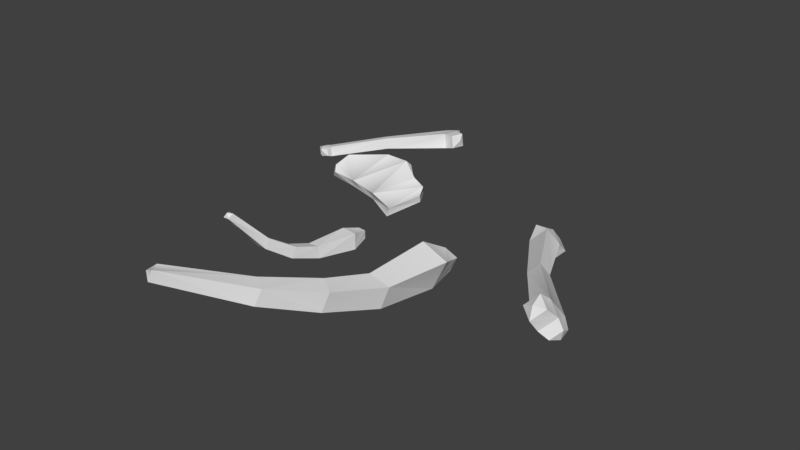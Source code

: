 # Source: Bones2.blend  (saved by Blender 2.78.0; exported with 4.5.12 LTS)
import bpy
from mathutils import Matrix  # noqa: F401  (used for matrix-valued properties, if any)

bpy.ops.wm.read_factory_settings(use_empty=True)
scene = bpy.context.scene
scene.name = 'Scene'

# ---- collections
col_collection_1 = bpy.data.collections.new('Collection 1'); scene.collection.children.link(col_collection_1)

# ---- world
world_world = bpy.data.worlds.new('World'); scene.world = world_world
world_world.color = (0.05088, 0.05088, 0.05088)
world_world.use_sun_shadow = False
world_world.sun_shadow_jitter_overblur = 0.0
world_world.cycles.sampling_method = 'MANUAL'

# ---- meshes
me_untitled_009 = bpy.data.meshes.new('Untitled.009')
me_untitled_009.from_pydata([(-1.047, 0.0471, -0.3749), (-0.8615, 0.04156, -0.5073), (-0.7337, 0.03698, -0.5476), (-0.6273, -0.009094, -0.4482), (-0.543, -0.02589, -0.417), (-0.5101, -0.0449, -0.3491), (-0.5694, -0.0713, -0.1471), (-0.7277, -0.048, -0.2214), (-1.052, 0.01996, -0.2753), (-0.8804, -0.02611, -0.2395), (-1.021, -0.0004391, -0.2349), (-0.5675, -0.02909, -0.1619), (-0.7232, -0.009319, -0.2127), (-0.5056, -0.006221, -0.3405), (-0.5385, 0.01278, -0.4084), (-0.6227, 0.02958, -0.4395), (-0.8759, 0.01257, -0.2308), (-0.7401, 0.06871, -0.5144), (-0.857, 0.08024, -0.4987), (-1.022, 0.07995, -0.3589), (-1.027, 0.05281, -0.2593), (-0.9956, 0.03241, -0.2189), (-0.4735, 0.01183, 0.5143), (-0.412, 0.01789, 0.5196), (-0.4798, 0.07349, 0.5171), (-0.4183, 0.07955, 0.5223), (-0.4409, 0.09051, 0.3242), (-0.3568, 0.09061, 0.3309), (-0.4409, 0.006207, 0.3258), (-0.3569, 0.006306, 0.3325), (-0.5801, 0.3374, 0.9329), (-0.5481, 0.3405, 0.9356), (-0.5472, 0.3561, 0.9073), (-0.5792, 0.353, 0.9046), (-0.5656, 0.36, 0.9274), (-0.5289, 0.1535, 0.7885), (-0.4987, 0.06419, 0.664), (-0.4795, 0.1559, 0.7908), (-0.4418, 0.06936, 0.6677), (-0.4827, 0.1987, 0.7649), (-0.4428, 0.1163, 0.6372), (-0.5305, 0.1925, 0.7595), (-0.4996, 0.1101, 0.6305), (-0.4131, 0.06781, 0.2411), (-0.371, 0.06786, 0.2445), (-0.3711, 0.02564, 0.2453), (-0.4132, 0.02559, 0.242), (-0.01358, -0.08848, 0.5479), (0.01653, 0.02302, 0.5226), (-0.1275, -0.05709, 0.5506), (-0.09742, 0.05441, 0.5253), (-0.1532, -0.08692, 0.1762), (-0.09748, 0.05974, 0.1415), (-0.002474, -0.1415, 0.1873), (0.05323, 0.005125, 0.1526), (-0.6198, 0.1771, 1.338), (-0.6041, 0.2353, 1.325), (-0.6344, 0.2313, 1.271), (-0.6501, 0.1732, 1.285), (-0.6513, 0.2137, 1.318), (-0.2735, 0.06305, 1.064), (-0.1075, -0.01361, 0.8294), (-0.245, 0.1498, 1.041), (-0.079, 0.08847, 0.8039), (-0.3263, 0.1581, 0.9912), (-0.1668, 0.1007, 0.7444), (-0.3473, 0.06985, 1.009), (-0.1937, -0.003525, 0.7646), (-0.1034, -0.1008, 0.01184), (-0.07548, -0.02737, -0.005549), (0.0, -0.05472, -1.49e-08), (-0.0279, -0.1282, 0.01739), (0.2297, -0.01986, -0.3272), (0.7692, 0.07877, 0.4799), (0.2921, 0.046, -0.377), (0.8317, 0.1446, 0.4301), (0.8089, 0.0968, 0.3383), (0.7464, 0.03094, 0.3881), (0.6887, 0.1077, 0.4172), (0.7512, 0.1736, 0.3674), (0.3714, 0.01683, -0.3161), (0.309, -0.04902, -0.2664), (0.2513, 0.02774, -0.2372), (0.3137, 0.0936, -0.287), (0.3105, -0.01281, -0.4157), (0.3778, -0.03759, -0.3639), (0.3248, -0.09357, -0.3216), (0.2574, -0.06878, -0.3734), (0.8433, 0.06017, 0.3645), (0.8594, 0.09398, 0.4295), (0.8152, 0.04742, 0.4647), (0.7991, 0.01361, 0.3997), (0.6818, 0.1623, 0.4647), (0.7349, 0.2183, 0.4224), (0.7503, 0.1378, 0.518), (0.8034, 0.1937, 0.4757), (0.4948, 0.1108, 0.04751), (0.5354, 0.05677, 0.02697), (0.4914, 0.0104, 0.06203), (0.4508, 0.06445, 0.08257), (0.2275, 0.07076, -0.3263), (0.3185, -0.0739, -0.3842), (0.8423, 0.03694, 0.4176), (0.742, 0.1965, 0.4885), (-1.269, -0.01597, -0.4158), (-0.7259, 0.01785, -0.9625), (-1.279, 0.0371, -0.421), (-0.7413, 0.09878, -0.9704), (-0.8537, 0.08113, -0.9336), (-0.8384, 0.0002, -0.9257), (-0.7504, 0.0212, -0.8814), (-0.7657, 0.1021, -0.8893), (-1.264, 0.03483, -0.4733), (-1.254, -0.01824, -0.4681), (-1.218, -0.007769, -0.4316), (-1.228, 0.0453, -0.4368), (-1.258, -0.003738, -0.3918), (-1.221, 0.002144, -0.4031), (-1.229, 0.0402, -0.4069), (-1.266, 0.03432, -0.3955), (-1.313, 0.02525, -0.4345), (-1.3, 0.02332, -0.479), (-1.291, -0.02178, -0.4746), (-1.304, -0.01986, -0.4301), (-0.83, 0.07265, -1.001), (-0.7621, 0.08338, -1.022), (-0.7491, 0.01458, -1.016), (-0.817, 0.003861, -0.9941), (-0.6957, 0.03878, -0.8723), (-0.7087, 0.1076, -0.879), (-0.6749, 0.03593, -0.9412), (-0.688, 0.1047, -0.948), (-1.026, 0.06962, -0.684), (-1.065, 0.05838, -0.7233), (-1.054, 0.001402, -0.7177), (-1.015, 0.01264, -0.6784), (-1.242, 0.0219, -0.3886), (-1.314, -0.003548, -0.4565), (-0.7964, 0.03634, -1.026), (-0.672, 0.07773, -0.9088)], [], [(12, 11, 14), (14, 11, 13), (14, 15, 12), (16, 12, 17), (17, 12, 15), (17, 18, 16), (18, 19, 16), (16, 19, 20), (20, 21, 16), (6, 11, 7), (7, 11, 12), (6, 5, 11), (11, 5, 13), (5, 4, 13), (13, 4, 14), (4, 3, 14), (14, 3, 15), (9, 7, 16), (16, 7, 12), (2, 17, 3), (3, 17, 15), (2, 1, 17), (17, 1, 18), (0, 19, 1), (1, 19, 18), (0, 8, 19), (19, 8, 20), (8, 10, 20), (20, 10, 21), (10, 9, 21), (21, 9, 16), (24, 25, 26), (26, 25, 27), (43, 44, 46), (46, 44, 45), (29, 27, 23), (23, 27, 25), (22, 24, 28), (28, 24, 26), (23, 38, 22), (22, 38, 36), (23, 25, 38), (38, 25, 40), (25, 24, 40), (40, 24, 42), (22, 36, 24), (24, 36, 42), (37, 31, 35), (35, 31, 30), (37, 39, 31), (31, 39, 32), (39, 41, 32), (32, 41, 33), (35, 30, 41), (41, 30, 33), (30, 31, 34), (31, 32, 34), (32, 33, 34), (33, 30, 34), (35, 41, 36), (36, 41, 42), (35, 36, 37), (37, 36, 38), (38, 40, 37), (37, 40, 39), (40, 42, 39), (39, 42, 41), (26, 27, 43), (43, 27, 44), (27, 29, 44), (44, 29, 45), (28, 26, 46), (46, 26, 43), (49, 50, 51), (51, 50, 52), (68, 69, 71), (71, 69, 70), (54, 48, 53), (53, 48, 47), (54, 52, 48), (48, 52, 50), (48, 63, 47), (47, 63, 61), (48, 50, 63), (63, 50, 65), (50, 49, 65), (65, 49, 67), (62, 56, 60), (60, 56, 55), (62, 64, 56), (56, 64, 57), (64, 66, 57), (57, 66, 58), (60, 55, 66), (66, 55, 58), (55, 56, 59), (56, 57, 59), (57, 58, 59), (58, 55, 59), (60, 66, 61), (61, 66, 67), (60, 61, 62), (62, 61, 63), (63, 65, 62), (62, 65, 64), (65, 67, 64), (64, 67, 66), (51, 52, 68), (68, 52, 69), (52, 54, 69), (69, 54, 70), (54, 53, 70), (70, 53, 71), (74, 83, 80), (72, 81, 82), (78, 77, 73), (76, 79, 75), (80, 97, 81), (81, 97, 98), (82, 81, 99), (99, 81, 98), (83, 82, 96), (96, 82, 99), (80, 83, 97), (97, 83, 96), (83, 74, 100), (74, 72, 100), (74, 80, 84), (84, 80, 85), (80, 81, 85), (85, 81, 86), (81, 72, 86), (86, 72, 87), (72, 74, 87), (87, 74, 84), (75, 89, 76), (76, 89, 88), (75, 73, 89), (89, 73, 90), (73, 77, 90), (90, 77, 91), (77, 76, 91), (91, 76, 88), (79, 78, 93), (93, 78, 92), (78, 73, 92), (92, 73, 94), (73, 75, 94), (94, 75, 95), (75, 79, 95), (95, 79, 93), (97, 96, 76), (76, 96, 79), (98, 97, 77), (77, 97, 76), (99, 98, 78), (78, 98, 77), (96, 99, 79), (79, 99, 78), (82, 100, 72), (83, 100, 82), (84, 85, 101), (85, 86, 101), (86, 87, 101), (87, 84, 101), (88, 89, 102), (89, 90, 102), (90, 91, 102), (91, 88, 102), (93, 92, 103), (92, 94, 103), (94, 95, 103), (95, 93, 103), (106, 115, 112), (108, 111, 107), (112, 133, 113), (113, 133, 134), (115, 114, 132), (132, 114, 135), (112, 115, 133), (133, 115, 132), (114, 115, 117), (117, 115, 118), (115, 106, 118), (118, 106, 119), (106, 104, 119), (119, 104, 116), (106, 112, 120), (120, 112, 121), (112, 113, 121), (121, 113, 122), (104, 106, 123), (123, 106, 120), (108, 107, 124), (124, 107, 125), (107, 105, 125), (125, 105, 126), (109, 108, 127), (127, 108, 124), (111, 110, 129), (129, 110, 128), (105, 107, 130), (130, 107, 131), (107, 111, 131), (131, 111, 129), (133, 132, 108), (108, 132, 111), (134, 133, 109), (109, 133, 108), (132, 135, 111), (111, 135, 110), (116, 117, 136), (117, 118, 136), (118, 119, 136), (119, 116, 136), (120, 121, 137), (121, 122, 137), (122, 123, 137), (123, 120, 137), (124, 125, 138), (125, 126, 138), (126, 127, 138), (127, 124, 138), (129, 128, 139), (128, 130, 139), (130, 131, 139), (131, 129, 139)])
_k = set([(0, 1), (0, 8), (1, 2), (2, 3), (3, 4), (4, 5), (5, 6), (6, 7), (7, 9), (8, 10), (9, 10), (22, 23), (22, 28), (23, 29), (28, 46), (29, 45), (45, 46), (47, 53), (47, 61), (49, 51), (49, 67), (51, 68), (53, 71), (61, 67), (68, 71), (104, 116), (104, 123), (105, 126), (105, 130), (109, 127), (109, 134), (110, 128), (110, 135), (113, 122), (113, 134), (114, 117), (114, 135), (116, 117), (122, 123), (126, 127), (128, 130)])
me_untitled_009.attributes.new('sharp_edge', 'BOOLEAN', 'EDGE').data.foreach_set('value', [ (min(e.vertices), max(e.vertices)) in _k for e in me_untitled_009.edges])
_uv = me_untitled_009.uv_layers.new(name='map1')
_uv.uv.foreach_set('vector', [0.5306, 0.1862, 0.5341, 0.165, 0.5643, 0.1738, 0.5643, 0.1738, 0.5341, 0.165, 0.5583, 0.1665, 0.5643, 0.1738, 0.5659, 0.1855, 0.5306, 0.1862, 0.5259, 0.2073, 0.5306, 0.1862, 0.5693, 0.2047, 0.5693, 0.2047, 0.5306, 0.1862, 0.5659, 0.1855, 0.5693, 0.2047, 0.562, 0.2184, 0.5259, 0.2073, 0.562, 0.2184, 0.5374, 0.2322, 0.5259, 0.2073, 0.5259, 0.2073, 0.5374, 0.2322, 0.5254, 0.2284, 0.5254, 0.2284, 0.5215, 0.2229, 0.5259, 0.2073, 0.5301, 0.1604, 0.5341, 0.165, 0.5248, 0.1851, 0.5248, 0.1851, 0.5341, 0.165, 0.5306, 0.1862, 0.5301, 0.1604, 0.561, 0.1617, 0.5341, 0.165, 0.5341, 0.165, 0.561, 0.1617, 0.5583, 0.1665, 0.561, 0.1617, 0.5691, 0.171, 0.5583, 0.1665, 0.5583, 0.1665, 0.5691, 0.171, 0.5643, 0.1738, 0.5691, 0.171, 0.5717, 0.1842, 0.5643, 0.1738, 0.5643, 0.1738, 0.5717, 0.1842, 0.5659, 0.1855, 0.52, 0.206, 0.5248, 0.1851, 0.5259, 0.2073, 0.5259, 0.2073, 0.5248, 0.1851, 0.5306, 0.1862, 0.5759, 0.2053, 0.5693, 0.2047, 0.5717, 0.1842, 0.5717, 0.1842, 0.5693, 0.2047, 0.5659, 0.1855, 0.5759, 0.2053, 0.5661, 0.2224, 0.5693, 0.2047, 0.5693, 0.2047, 0.5661, 0.2224, 0.562, 0.2184, 0.5377, 0.2385, 0.5374, 0.2322, 0.5661, 0.2224, 0.5661, 0.2224, 0.5374, 0.2322, 0.562, 0.2184, 0.5377, 0.2385, 0.5224, 0.2337, 0.5374, 0.2322, 0.5374, 0.2322, 0.5224, 0.2337, 0.5254, 0.2284, 0.5224, 0.2337, 0.517, 0.2268, 0.5254, 0.2284, 0.5254, 0.2284, 0.517, 0.2268, 0.5215, 0.2229, 0.517, 0.2268, 0.52, 0.206, 0.5215, 0.2229, 0.5215, 0.2229, 0.52, 0.206, 0.5259, 0.2073, 0.3335, 0.1088, 0.3467, 0.1083, 0.3392, 0.1431, 0.3392, 0.1431, 0.3467, 0.1083, 0.3531, 0.1473, 0.3421, 0.1581, 0.3452, 0.1651, 0.3353, 0.1601, 0.3353, 0.1601, 0.3452, 0.1651, 0.3348, 0.1674, 0.3666, 0.1516, 0.3531, 0.1473, 0.3595, 0.1093, 0.3595, 0.1093, 0.3531, 0.1473, 0.3467, 0.1083, 0.3213, 0.1137, 0.3335, 0.1088, 0.3249, 0.148, 0.3249, 0.148, 0.3335, 0.1088, 0.3392, 0.1431, 0.3088, 0.1169, 0.3075, 0.08605, 0.3213, 0.1137, 0.3213, 0.1137, 0.3075, 0.08605, 0.3189, 0.08404, 0.3595, 0.1093, 0.3467, 0.1083, 0.352, 0.07968, 0.352, 0.07968, 0.3467, 0.1083, 0.3416, 0.08334, 0.3467, 0.1083, 0.3335, 0.1088, 0.3416, 0.08334, 0.3416, 0.08334, 0.3335, 0.1088, 0.3301, 0.08451, 0.3213, 0.1137, 0.3189, 0.08404, 0.3335, 0.1088, 0.3335, 0.1088, 0.3189, 0.08404, 0.3301, 0.08451, 0.3057, 0.056, 0.309, 0.005376, 0.3154, 0.05433, 0.3154, 0.05433, 0.309, 0.005376, 0.3125, 0.00857, 0.3446, 0.05003, 0.3348, 0.05114, 0.3228, 0.002965, 0.3228, 0.002965, 0.3348, 0.05114, 0.3207, 0.007839, 0.3348, 0.05114, 0.3251, 0.05264, 0.3207, 0.007839, 0.3207, 0.007839, 0.3251, 0.05264, 0.3169, 0.01026, 0.3154, 0.05433, 0.3125, 0.00857, 0.3251, 0.05264, 0.3251, 0.05264, 0.3125, 0.00857, 0.3169, 0.01026, 0.3125, 0.00857, 0.309, 0.005376, 0.3161, 0.004411, 0.3228, 0.002965, 0.3207, 0.007839, 0.3161, 0.004411, 0.3207, 0.007839, 0.3169, 0.01026, 0.3161, 0.004411, 0.3169, 0.01026, 0.3125, 0.00857, 0.3161, 0.004411, 0.3154, 0.05433, 0.3251, 0.05264, 0.3189, 0.08404, 0.3189, 0.08404, 0.3251, 0.05264, 0.3301, 0.08451, 0.3154, 0.05433, 0.3189, 0.08404, 0.3057, 0.056, 0.3057, 0.056, 0.3189, 0.08404, 0.3075, 0.08605, 0.352, 0.07968, 0.3416, 0.08334, 0.3446, 0.05003, 0.3446, 0.05003, 0.3416, 0.08334, 0.3348, 0.05114, 0.3416, 0.08334, 0.3301, 0.08451, 0.3348, 0.05114, 0.3348, 0.05114, 0.3301, 0.08451, 0.3251, 0.05264, 0.3392, 0.1431, 0.3531, 0.1473, 0.3421, 0.1581, 0.3421, 0.1581, 0.3531, 0.1473, 0.3452, 0.1651, 0.3531, 0.1473, 0.3666, 0.1516, 0.3452, 0.1651, 0.3452, 0.1651, 0.3666, 0.1516, 0.3535, 0.1668, 0.3249, 0.148, 0.3392, 0.1431, 0.3353, 0.1601, 0.3353, 0.1601, 0.3392, 0.1431, 0.3421, 0.1581, 0.3335, 0.1088, 0.3467, 0.1083, 0.3392, 0.1431, 0.3392, 0.1431, 0.3467, 0.1083, 0.3531, 0.1473, 0.3421, 0.1581, 0.3452, 0.1651, 0.3353, 0.1601, 0.3353, 0.1601, 0.3452, 0.1651, 0.3348, 0.1674, 0.3145, 0.1586, 0.3088, 0.1169, 0.3249, 0.148, 0.3249, 0.148, 0.3088, 0.1169, 0.3213, 0.1137, 0.3666, 0.1516, 0.3531, 0.1473, 0.3595, 0.1093, 0.3595, 0.1093, 0.3531, 0.1473, 0.3467, 0.1083, 0.3088, 0.1169, 0.3075, 0.08605, 0.3213, 0.1137, 0.3213, 0.1137, 0.3075, 0.08605, 0.3189, 0.08404, 0.3595, 0.1093, 0.3467, 0.1083, 0.352, 0.07968, 0.352, 0.07968, 0.3467, 0.1083, 0.3416, 0.08334, 0.3467, 0.1083, 0.3335, 0.1088, 0.3416, 0.08334, 0.3416, 0.08334, 0.3335, 0.1088, 0.3301, 0.08451, 0.3057, 0.056, 0.309, 0.005376, 0.3154, 0.05433, 0.3154, 0.05433, 0.309, 0.005376, 0.3125, 0.00857, 0.3446, 0.05003, 0.3348, 0.05114, 0.3228, 0.002965, 0.3228, 0.002965, 0.3348, 0.05114, 0.3207, 0.007839, 0.3348, 0.05114, 0.3251, 0.05264, 0.3207, 0.007839, 0.3207, 0.007839, 0.3251, 0.05264, 0.3169, 0.01026, 0.3154, 0.05433, 0.3125, 0.00857, 0.3251, 0.05264, 0.3251, 0.05264, 0.3125, 0.00857, 0.3169, 0.01026, 0.3125, 0.00857, 0.309, 0.005376, 0.3161, 0.004411, 0.3228, 0.002965, 0.3207, 0.007839, 0.3161, 0.004411, 0.3207, 0.007839, 0.3169, 0.01026, 0.3161, 0.004411, 0.3169, 0.01026, 0.3125, 0.00857, 0.3161, 0.004411, 0.3154, 0.05433, 0.3251, 0.05264, 0.3189, 0.08404, 0.3189, 0.08404, 0.3251, 0.05264, 0.3301, 0.08451, 0.3154, 0.05433, 0.3189, 0.08404, 0.3057, 0.056, 0.3057, 0.056, 0.3189, 0.08404, 0.3075, 0.08605, 0.352, 0.07968, 0.3416, 0.08334, 0.3446, 0.05003, 0.3446, 0.05003, 0.3416, 0.08334, 0.3348, 0.05114, 0.3416, 0.08334, 0.3301, 0.08451, 0.3348, 0.05114, 0.3348, 0.05114, 0.3301, 0.08451, 0.3251, 0.05264, 0.3392, 0.1431, 0.3531, 0.1473, 0.3421, 0.1581, 0.3421, 0.1581, 0.3531, 0.1473, 0.3452, 0.1651, 0.3531, 0.1473, 0.3666, 0.1516, 0.3452, 0.1651, 0.3452, 0.1651, 0.3666, 0.1516, 0.3535, 0.1668, 0.3145, 0.1586, 0.3249, 0.148, 0.3348, 0.1674, 0.3348, 0.1674, 0.3249, 0.148, 0.3353, 0.1601, 0.4957, 0.1443, 0.495, 0.1361, 0.5063, 0.1386, 0.4868, 0.1503, 0.4735, 0.1452, 0.4837, 0.1387, 0.4719, 0.02807, 0.4583, 0.02891, 0.4651, 0.01342, 0.5009, 0.02657, 0.4871, 0.0286, 0.4919, 0.0153, 0.5063, 0.1386, 0.503, 0.08654, 0.519, 0.143, 0.519, 0.143, 0.503, 0.08654, 0.5135, 0.08616, 0.4837, 0.1387, 0.4735, 0.1452, 0.4814, 0.08816, 0.4814, 0.08816, 0.4735, 0.1452, 0.4713, 0.0894, 0.495, 0.1361, 0.4837, 0.1387, 0.4923, 0.08714, 0.4923, 0.08714, 0.4837, 0.1387, 0.4814, 0.08816, 0.5063, 0.1386, 0.495, 0.1361, 0.503, 0.08654, 0.503, 0.08654, 0.495, 0.1361, 0.4923, 0.08714, 0.495, 0.1361, 0.4957, 0.1443, 0.49, 0.1427, 0.4957, 0.1443, 0.4868, 0.1503, 0.49, 0.1427, 0.4957, 0.1443, 0.5063, 0.1386, 0.4983, 0.1495, 0.4983, 0.1495, 0.5063, 0.1386, 0.5064, 0.147, 0.5063, 0.1386, 0.519, 0.143, 0.5064, 0.147, 0.5064, 0.147, 0.519, 0.143, 0.5109, 0.1548, 0.4735, 0.1452, 0.4868, 0.1503, 0.4767, 0.1571, 0.4767, 0.1571, 0.4868, 0.1503, 0.4926, 0.1581, 0.4868, 0.1503, 0.4957, 0.1443, 0.4926, 0.1581, 0.4926, 0.1581, 0.4957, 0.1443, 0.4983, 0.1495, 0.4919, 0.0153, 0.4975, 0.01275, 0.5009, 0.02657, 0.5009, 0.02657, 0.4975, 0.01275, 0.503, 0.01943, 0.4919, 0.0153, 0.4899, 0.00274, 0.4975, 0.01275, 0.4975, 0.01275, 0.4899, 0.00274, 0.5003, 0.00508, 0.4651, 0.01342, 0.4583, 0.02891, 0.4569, 0.01366, 0.4569, 0.01366, 0.4583, 0.02891, 0.4527, 0.02347, 0.5149, 0.02377, 0.5009, 0.02657, 0.5112, 0.01498, 0.5112, 0.01498, 0.5009, 0.02657, 0.503, 0.01943, 0.4871, 0.0286, 0.4719, 0.02807, 0.4825, 0.02301, 0.4825, 0.02301, 0.4719, 0.02807, 0.4746, 0.02007, 0.4719, 0.02807, 0.4651, 0.01342, 0.4746, 0.02007, 0.4746, 0.02007, 0.4651, 0.01342, 0.4771, 0.007759, 0.4899, 0.00274, 0.4919, 0.0153, 0.4771, 0.007759, 0.4771, 0.007759, 0.4919, 0.0153, 0.4854, 0.0151, 0.4919, 0.0153, 0.4871, 0.0286, 0.4854, 0.0151, 0.4854, 0.0151, 0.4871, 0.0286, 0.4825, 0.02301, 0.503, 0.08654, 0.4923, 0.08714, 0.5009, 0.02657, 0.5009, 0.02657, 0.4923, 0.08714, 0.4871, 0.0286, 0.5135, 0.08616, 0.503, 0.08654, 0.5149, 0.02377, 0.5149, 0.02377, 0.503, 0.08654, 0.5009, 0.02657, 0.4814, 0.08816, 0.4713, 0.0894, 0.4719, 0.02807, 0.4719, 0.02807, 0.4713, 0.0894, 0.4583, 0.02891, 0.4923, 0.08714, 0.4814, 0.08816, 0.4871, 0.0286, 0.4871, 0.0286, 0.4814, 0.08816, 0.4719, 0.02807, 0.4837, 0.1387, 0.49, 0.1427, 0.4868, 0.1503, 0.495, 0.1361, 0.49, 0.1427, 0.4837, 0.1387, 0.4983, 0.1495, 0.5064, 0.147, 0.5016, 0.1541, 0.5064, 0.147, 0.5109, 0.1548, 0.5016, 0.1541, 0.5109, 0.1548, 0.4926, 0.1581, 0.5016, 0.1541, 0.4926, 0.1581, 0.4983, 0.1495, 0.5016, 0.1541, 0.503, 0.01943, 0.4975, 0.01275, 0.5043, 0.01234, 0.4975, 0.01275, 0.5003, 0.00508, 0.5043, 0.01234, 0.5003, 0.00508, 0.5112, 0.01498, 0.5043, 0.01234, 0.5112, 0.01498, 0.503, 0.01943, 0.5043, 0.01234, 0.4825, 0.02301, 0.4746, 0.02007, 0.4796, 0.01547, 0.4746, 0.02007, 0.4771, 0.007759, 0.4796, 0.01547, 0.4771, 0.007759, 0.4854, 0.0151, 0.4796, 0.01547, 0.4854, 0.0151, 0.4825, 0.02301, 0.4796, 0.01547, 0.3988, 0.1465, 0.3907, 0.1352, 0.4041, 0.1335, 0.4052, 0.03411, 0.388, 0.02939, 0.3959, 0.01678, 0.4041, 0.1335, 0.4023, 0.08438, 0.4191, 0.1354, 0.4191, 0.1354, 0.4023, 0.08438, 0.4126, 0.08449, 0.3907, 0.1352, 0.3773, 0.1384, 0.3923, 0.0847, 0.3923, 0.0847, 0.3773, 0.1384, 0.3822, 0.08509, 0.4041, 0.1335, 0.3907, 0.1352, 0.4023, 0.08438, 0.4023, 0.08438, 0.3907, 0.1352, 0.3923, 0.0847, 0.3773, 0.1384, 0.3907, 0.1352, 0.3805, 0.1471, 0.3805, 0.1471, 0.3907, 0.1352, 0.3889, 0.1423, 0.3907, 0.1352, 0.3988, 0.1465, 0.3889, 0.1423, 0.3889, 0.1423, 0.3988, 0.1465, 0.3936, 0.1496, 0.3988, 0.1465, 0.4005, 0.1591, 0.3936, 0.1496, 0.3936, 0.1496, 0.4005, 0.1591, 0.3909, 0.1569, 0.3988, 0.1465, 0.4041, 0.1335, 0.4051, 0.147, 0.4051, 0.147, 0.4041, 0.1335, 0.4085, 0.1392, 0.4041, 0.1335, 0.4191, 0.1354, 0.4085, 0.1392, 0.4085, 0.1392, 0.4191, 0.1354, 0.4165, 0.1432, 0.4005, 0.1591, 0.3988, 0.1465, 0.4131, 0.155, 0.4131, 0.155, 0.3988, 0.1465, 0.4051, 0.147, 0.4052, 0.03411, 0.3959, 0.01678, 0.4079, 0.02366, 0.4079, 0.02366, 0.3959, 0.01678, 0.4035, 0.01462, 0.3959, 0.01678, 0.3968, 0.003008, 0.4035, 0.01462, 0.4035, 0.01462, 0.3968, 0.003008, 0.4089, 0.006597, 0.4195, 0.03342, 0.4052, 0.03411, 0.4186, 0.01983, 0.4186, 0.01983, 0.4052, 0.03411, 0.4079, 0.02366, 0.388, 0.02939, 0.3731, 0.02934, 0.3829, 0.02236, 0.3829, 0.02236, 0.3731, 0.02934, 0.3739, 0.01745, 0.3968, 0.003008, 0.3959, 0.01678, 0.3849, 0.004948, 0.3849, 0.004948, 0.3959, 0.01678, 0.3888, 0.01507, 0.3959, 0.01678, 0.388, 0.02939, 0.3888, 0.01507, 0.3888, 0.01507, 0.388, 0.02939, 0.3829, 0.02236, 0.4023, 0.08438, 0.3923, 0.0847, 0.4052, 0.03411, 0.4052, 0.03411, 0.3923, 0.0847, 0.388, 0.02939, 0.4126, 0.08449, 0.4023, 0.08438, 0.4195, 0.03342, 0.4195, 0.03342, 0.4023, 0.08438, 0.4052, 0.03411, 0.3923, 0.0847, 0.3822, 0.08509, 0.388, 0.02939, 0.388, 0.02939, 0.3822, 0.08509, 0.3731, 0.02934, 0.3909, 0.1569, 0.3805, 0.1471, 0.3878, 0.1493, 0.3805, 0.1471, 0.3889, 0.1423, 0.3878, 0.1493, 0.3889, 0.1423, 0.3936, 0.1496, 0.3878, 0.1493, 0.3936, 0.1496, 0.3909, 0.1569, 0.3878, 0.1493, 0.4051, 0.147, 0.4085, 0.1392, 0.4115, 0.1474, 0.4085, 0.1392, 0.4165, 0.1432, 0.4115, 0.1474, 0.4165, 0.1432, 0.4131, 0.155, 0.4115, 0.1474, 0.4131, 0.155, 0.4051, 0.147, 0.4115, 0.1474, 0.4079, 0.02366, 0.4035, 0.01462, 0.4113, 0.01578, 0.4035, 0.01462, 0.4089, 0.006597, 0.4113, 0.01578, 0.4089, 0.006597, 0.4186, 0.01983, 0.4113, 0.01578, 0.4186, 0.01983, 0.4079, 0.02366, 0.4113, 0.01578, 0.3829, 0.02236, 0.3739, 0.01745, 0.3823, 0.01373, 0.3739, 0.01745, 0.3849, 0.004948, 0.3823, 0.01373, 0.3849, 0.004948, 0.3888, 0.01507, 0.3823, 0.01373, 0.3888, 0.01507, 0.3829, 0.02236, 0.3823, 0.01373])
_uv.active_render = True
_uv = me_untitled_009.uv_layers.new(name='uvSet')
_uv.uv.foreach_set('vector', [0.6538, 0.6755, 0.6219, 0.5823, 0.7642, 0.5578, 0.7642, 0.5578, 0.6219, 0.5823, 0.7243, 0.5395, 0.7642, 0.5578, 0.7935, 0.602, 0.6538, 0.6755, 0.6756, 0.766, 0.6538, 0.6755, 0.8459, 0.6691, 0.8459, 0.6691, 0.6538, 0.6755, 0.7935, 0.602, 0.8459, 0.6691, 0.8433, 0.7375, 0.6756, 0.766, 0.8433, 0.7375, 0.7765, 0.8433, 0.6756, 0.766, 0.6756, 0.766, 0.7765, 0.8433, 0.7205, 0.8521, 0.7205, 0.8521, 0.6933, 0.838, 0.6756, 0.766, 0.5961, 0.5718, 0.6219, 0.5823, 0.6303, 0.682, 0.6303, 0.682, 0.6219, 0.5823, 0.6538, 0.6755, 0.5961, 0.5718, 0.7261, 0.5156, 0.6219, 0.5823, 0.6219, 0.5823, 0.7261, 0.5156, 0.7243, 0.5395, 0.7261, 0.5156, 0.7745, 0.5358, 0.7243, 0.5395, 0.7243, 0.5395, 0.7745, 0.5358, 0.7642, 0.5578, 0.7745, 0.5358, 0.8112, 0.5845, 0.7642, 0.5578, 0.7642, 0.5578, 0.8112, 0.5845, 0.7935, 0.602, 0.6524, 0.7739, 0.6303, 0.682, 0.6756, 0.766, 0.6756, 0.766, 0.6303, 0.682, 0.6538, 0.6755, 0.8717, 0.6588, 0.8459, 0.6691, 0.8112, 0.5845, 0.8112, 0.5845, 0.8459, 0.6691, 0.7935, 0.602, 0.8717, 0.6588, 0.8673, 0.7436, 0.8459, 0.6691, 0.8459, 0.6691, 0.8673, 0.7436, 0.8433, 0.7375, 0.7872, 0.8675, 0.7765, 0.8433, 0.8673, 0.7436, 0.8673, 0.7436, 0.7765, 0.8433, 0.8433, 0.7375, 0.7872, 0.8675, 0.7195, 0.8781, 0.7765, 0.8433, 0.7765, 0.8433, 0.7195, 0.8781, 0.7205, 0.8521, 0.7195, 0.8781, 0.6858, 0.8644, 0.7205, 0.8521, 0.7205, 0.8521, 0.6858, 0.8644, 0.6933, 0.838, 0.6858, 0.8644, 0.6524, 0.7739, 0.6933, 0.838, 0.6933, 0.838, 0.6524, 0.7739, 0.6756, 0.766, 0.7821, 0.3313, 0.8207, 0.3366, 0.7678, 0.4433, 0.7678, 0.4433, 0.8207, 0.3366, 0.8146, 0.4599, 0.7705, 0.4951, 0.7895, 0.5113, 0.748, 0.5071, 0.748, 0.5071, 0.7895, 0.5113, 0.7672, 0.5249, 0.8571, 0.4814, 0.8146, 0.4599, 0.8579, 0.3486, 0.8579, 0.3486, 0.8146, 0.4599, 0.8207, 0.3366, 0.7441, 0.3399, 0.7821, 0.3313, 0.7197, 0.4543, 0.7197, 0.4543, 0.7821, 0.3313, 0.7678, 0.4433, 0.7063, 0.3433, 0.7128, 0.2466, 0.7441, 0.3399, 0.7441, 0.3399, 0.7128, 0.2466, 0.7484, 0.2478, 0.8579, 0.3486, 0.8207, 0.3366, 0.8512, 0.2531, 0.8512, 0.2531, 0.8207, 0.3366, 0.8175, 0.2587, 0.8207, 0.3366, 0.7821, 0.3313, 0.8175, 0.2587, 0.8175, 0.2587, 0.7821, 0.3313, 0.7824, 0.2559, 0.7441, 0.3399, 0.7484, 0.2478, 0.7821, 0.3313, 0.7821, 0.3313, 0.7484, 0.2478, 0.7824, 0.2559, 0.7234, 0.1544, 0.7649, 0.005219, 0.7536, 0.1567, 0.7536, 0.1567, 0.7649, 0.005219, 0.7715, 0.02035, 0.8443, 0.1598, 0.8143, 0.1592, 0.8046, 0.006507, 0.8046, 0.006507, 0.8143, 0.1592, 0.7972, 0.02207, 0.8143, 0.1592, 0.7843, 0.1593, 0.7972, 0.02207, 0.7972, 0.02207, 0.7843, 0.1593, 0.784, 0.02882, 0.7536, 0.1567, 0.7715, 0.02035, 0.7843, 0.1593, 0.7843, 0.1593, 0.7715, 0.02035, 0.784, 0.02882, 0.7715, 0.02035, 0.7649, 0.005219, 0.7848, 0.009965, 0.8046, 0.006507, 0.7972, 0.02207, 0.7848, 0.009965, 0.7972, 0.02207, 0.784, 0.02882, 0.7848, 0.009965, 0.784, 0.02882, 0.7715, 0.02035, 0.7848, 0.009965, 0.7536, 0.1567, 0.7843, 0.1593, 0.7484, 0.2478, 0.7484, 0.2478, 0.7843, 0.1593, 0.7824, 0.2559, 0.7536, 0.1567, 0.7484, 0.2478, 0.7234, 0.1544, 0.7234, 0.1544, 0.7484, 0.2478, 0.7128, 0.2466, 0.8512, 0.2531, 0.8175, 0.2587, 0.8443, 0.1598, 0.8443, 0.1598, 0.8175, 0.2587, 0.8143, 0.1592, 0.8175, 0.2587, 0.7824, 0.2559, 0.8143, 0.1592, 0.8143, 0.1592, 0.7824, 0.2559, 0.7843, 0.1593, 0.7678, 0.4433, 0.8146, 0.4599, 0.7705, 0.4951, 0.7705, 0.4951, 0.8146, 0.4599, 0.7895, 0.5113, 0.8146, 0.4599, 0.8571, 0.4814, 0.7895, 0.5113, 0.7895, 0.5113, 0.8571, 0.4814, 0.8142, 0.5205, 0.7197, 0.4543, 0.7678, 0.4433, 0.748, 0.5071, 0.748, 0.5071, 0.7678, 0.4433, 0.7705, 0.4951, 0.06026, 0.6162, 0.1296, 0.6342, 0.00174, 0.8331, 0.00174, 0.8331, 0.1296, 0.6342, 0.09136, 0.8553, 0.01757, 0.9431, 0.06704, 0.9501, 0.01153, 0.9908, 0.01153, 0.9908, 0.06704, 0.9501, 0.05949, 0.998, 0.1802, 0.881, 0.1992, 0.6561, 0.2765, 0.869, 0.2765, 0.869, 0.1992, 0.6561, 0.2706, 0.6505, 0.1802, 0.881, 0.09136, 0.8553, 0.1992, 0.6561, 0.1992, 0.6561, 0.09136, 0.8553, 0.1296, 0.6342, 0.1992, 0.6561, 0.1977, 0.4785, 0.2706, 0.6505, 0.2706, 0.6505, 0.1977, 0.4785, 0.2624, 0.4672, 0.1992, 0.6561, 0.1296, 0.6342, 0.1977, 0.4785, 0.1977, 0.4785, 0.1296, 0.6342, 0.1347, 0.4874, 0.1296, 0.6342, 0.06026, 0.6162, 0.1347, 0.4874, 0.1347, 0.4874, 0.06026, 0.6162, 0.06906, 0.4809, 0.1806, 0.3085, 0.1416, 0.03237, 0.2343, 0.29, 0.2343, 0.29, 0.1416, 0.03237, 0.1773, 0.0216, 0.1806, 0.3085, 0.124, 0.3032, 0.1416, 0.03237, 0.1416, 0.03237, 0.124, 0.3032, 0.1177, 0.0549, 0.124, 0.3032, 0.0672, 0.3002, 0.1177, 0.0549, 0.1177, 0.0549, 0.0672, 0.3002, 0.08808, 0.05145, 0.01108, 0.3009, 0.06654, 0.02736, 0.0672, 0.3002, 0.0672, 0.3002, 0.06654, 0.02736, 0.08808, 0.05145, 0.1773, 0.0216, 0.1416, 0.03237, 0.1521, 0.00257, 0.1416, 0.03237, 0.1177, 0.0549, 0.1047, 0.02583, 0.1177, 0.0549, 0.08808, 0.05145, 0.1047, 0.02583, 0.08808, 0.05145, 0.06654, 0.02736, 0.1047, 0.02583, 0.01108, 0.3009, 0.0672, 0.3002, 0.004201, 0.4784, 0.004201, 0.4784, 0.0672, 0.3002, 0.06906, 0.4809, 0.2343, 0.29, 0.2624, 0.4672, 0.1806, 0.3085, 0.1806, 0.3085, 0.2624, 0.4672, 0.1977, 0.4785, 0.1977, 0.4785, 0.1347, 0.4874, 0.1806, 0.3085, 0.1806, 0.3085, 0.1347, 0.4874, 0.124, 0.3032, 0.1347, 0.4874, 0.06906, 0.4809, 0.124, 0.3032, 0.124, 0.3032, 0.06906, 0.4809, 0.0672, 0.3002, 0.00174, 0.8331, 0.09136, 0.8553, 0.01757, 0.9431, 0.01757, 0.9431, 0.09136, 0.8553, 0.06704, 0.9501, 0.09136, 0.8553, 0.1802, 0.881, 0.06704, 0.9501, 0.06704, 0.9501, 0.1802, 0.881, 0.1138, 0.9653, 0.1802, 0.881, 0.2765, 0.869, 0.2171, 0.978, 0.2171, 0.978, 0.2765, 0.869, 0.2652, 0.9724, 0.4266, 0.6345, 0.4256, 0.5818, 0.4818, 0.612, 0.3854, 0.6721, 0.3195, 0.6504, 0.3613, 0.6056, 0.3578, 0.1168, 0.3015, 0.09912, 0.3459, 0.03907, 0.4946, 0.117, 0.4302, 0.1315, 0.4577, 0.06928, 0.4818, 0.612, 0.4814, 0.3772, 0.5314, 0.6583, 0.5314, 0.6583, 0.4814, 0.3772, 0.5273, 0.3804, 0.3613, 0.6056, 0.3195, 0.6504, 0.3837, 0.3777, 0.3837, 0.3777, 0.3195, 0.6504, 0.3388, 0.3809, 0.4256, 0.5818, 0.3613, 0.6056, 0.4331, 0.3764, 0.4331, 0.3764, 0.3613, 0.6056, 0.3837, 0.3777, 0.4818, 0.612, 0.4256, 0.5818, 0.4814, 0.3772, 0.4814, 0.3772, 0.4256, 0.5818, 0.4331, 0.3764, 0.4256, 0.5818, 0.4266, 0.6345, 0.3932, 0.6223, 0.4266, 0.6345, 0.3854, 0.6721, 0.3932, 0.6223, 0.4266, 0.6345, 0.4818, 0.612, 0.4382, 0.6661, 0.4382, 0.6661, 0.4818, 0.612, 0.4803, 0.6567, 0.4818, 0.612, 0.5314, 0.6583, 0.4803, 0.6567, 0.4803, 0.6567, 0.5314, 0.6583, 0.4918, 0.7039, 0.3195, 0.6504, 0.3854, 0.6721, 0.3477, 0.6993, 0.3477, 0.6993, 0.3854, 0.6721, 0.4154, 0.7122, 0.3854, 0.6721, 0.4266, 0.6345, 0.4154, 0.7122, 0.4154, 0.7122, 0.4266, 0.6345, 0.4382, 0.6661, 0.4577, 0.06928, 0.4786, 0.04947, 0.4946, 0.117, 0.4946, 0.117, 0.4786, 0.04947, 0.5035, 0.08253, 0.4577, 0.06928, 0.451, 0.006156, 0.4786, 0.04947, 0.4786, 0.04947, 0.451, 0.006156, 0.4954, 0.01523, 0.3459, 0.03907, 0.3015, 0.09912, 0.3113, 0.03224, 0.3113, 0.03224, 0.3015, 0.09912, 0.2818, 0.06883, 0.5537, 0.09465, 0.4946, 0.117, 0.5412, 0.05717, 0.5412, 0.05717, 0.4946, 0.117, 0.5035, 0.08253, 0.4302, 0.1315, 0.3578, 0.1168, 0.4083, 0.09939, 0.4083, 0.09939, 0.3578, 0.1168, 0.3703, 0.07418, 0.3578, 0.1168, 0.3459, 0.03907, 0.3703, 0.07418, 0.3703, 0.07418, 0.3459, 0.03907, 0.397, 0.01558, 0.451, 0.006156, 0.4577, 0.06928, 0.397, 0.01558, 0.397, 0.01558, 0.4577, 0.06928, 0.4285, 0.05889, 0.4577, 0.06928, 0.4302, 0.1315, 0.4285, 0.05889, 0.4285, 0.05889, 0.4302, 0.1315, 0.4083, 0.09939, 0.4814, 0.3772, 0.4331, 0.3764, 0.4946, 0.117, 0.4946, 0.117, 0.4331, 0.3764, 0.4302, 0.1315, 0.5273, 0.3804, 0.4814, 0.3772, 0.5537, 0.09465, 0.5537, 0.09465, 0.4814, 0.3772, 0.4946, 0.117, 0.3837, 0.3777, 0.3388, 0.3809, 0.3578, 0.1168, 0.3578, 0.1168, 0.3388, 0.3809, 0.3015, 0.09912, 0.4331, 0.3764, 0.3837, 0.3777, 0.4302, 0.1315, 0.4302, 0.1315, 0.3837, 0.3777, 0.3578, 0.1168, 0.3613, 0.6056, 0.3932, 0.6223, 0.3854, 0.6721, 0.4256, 0.5818, 0.3932, 0.6223, 0.3613, 0.6056, 0.4382, 0.6661, 0.4803, 0.6567, 0.4537, 0.6943, 0.4803, 0.6567, 0.4918, 0.7039, 0.4537, 0.6943, 0.4918, 0.7039, 0.4154, 0.7122, 0.4537, 0.6943, 0.4154, 0.7122, 0.4382, 0.6661, 0.4537, 0.6943, 0.5035, 0.08253, 0.4786, 0.04947, 0.5108, 0.04814, 0.4786, 0.04947, 0.4954, 0.01523, 0.5108, 0.04814, 0.4954, 0.01523, 0.5412, 0.05717, 0.5108, 0.04814, 0.5412, 0.05717, 0.5035, 0.08253, 0.5108, 0.04814, 0.4083, 0.09939, 0.3703, 0.07418, 0.3992, 0.05629, 0.3703, 0.07418, 0.397, 0.01558, 0.3992, 0.05629, 0.397, 0.01558, 0.4285, 0.05889, 0.3992, 0.05629, 0.4285, 0.05889, 0.4083, 0.09939, 0.3992, 0.05629, 0.6449, 0.5021, 0.6256, 0.4767, 0.6614, 0.4736, 0.6772, 0.1156, 0.614, 0.09502, 0.6447, 0.05359, 0.6614, 0.4736, 0.6646, 0.2876, 0.6977, 0.4864, 0.6977, 0.4864, 0.6646, 0.2876, 0.6999, 0.2891, 0.6256, 0.4767, 0.5951, 0.4891, 0.6294, 0.2878, 0.6294, 0.2878, 0.5951, 0.4891, 0.5936, 0.2896, 0.6614, 0.4736, 0.6256, 0.4767, 0.6646, 0.2876, 0.6646, 0.2876, 0.6256, 0.4767, 0.6294, 0.2878, 0.5951, 0.4891, 0.6256, 0.4767, 0.6004, 0.5074, 0.6004, 0.5074, 0.6256, 0.4767, 0.6202, 0.4943, 0.6256, 0.4767, 0.6449, 0.5021, 0.6202, 0.4943, 0.6202, 0.4943, 0.6449, 0.5021, 0.6323, 0.5121, 0.6449, 0.5021, 0.6408, 0.5357, 0.6323, 0.5121, 0.6323, 0.5121, 0.6408, 0.5357, 0.6209, 0.5296, 0.6449, 0.5021, 0.6614, 0.4736, 0.6606, 0.51, 0.6606, 0.51, 0.6614, 0.4736, 0.675, 0.4934, 0.6614, 0.4736, 0.6977, 0.4864, 0.675, 0.4934, 0.675, 0.4934, 0.6977, 0.4864, 0.695, 0.5135, 0.6408, 0.5357, 0.6449, 0.5021, 0.6669, 0.5355, 0.6669, 0.5355, 0.6449, 0.5021, 0.6606, 0.51, 0.6772, 0.1156, 0.6447, 0.05359, 0.6896, 0.07789, 0.6896, 0.07789, 0.6447, 0.05359, 0.6719, 0.04305, 0.6447, 0.05359, 0.653, 0.002481, 0.6719, 0.04305, 0.6719, 0.04305, 0.653, 0.002481, 0.6947, 0.01479, 0.7274, 0.1067, 0.6772, 0.1156, 0.7277, 0.05984, 0.7277, 0.05984, 0.6772, 0.1156, 0.6896, 0.07789, 0.614, 0.09502, 0.56, 0.07754, 0.5963, 0.06488, 0.5963, 0.06488, 0.56, 0.07754, 0.5668, 0.03585, 0.653, 0.002481, 0.6447, 0.05359, 0.6127, 0.001992, 0.6127, 0.001992, 0.6447, 0.05359, 0.6211, 0.04072, 0.6447, 0.05359, 0.614, 0.09502, 0.6211, 0.04072, 0.6211, 0.04072, 0.614, 0.09502, 0.5963, 0.06488, 0.6646, 0.2876, 0.6294, 0.2878, 0.6772, 0.1156, 0.6772, 0.1156, 0.6294, 0.2878, 0.614, 0.09502, 0.6999, 0.2891, 0.6646, 0.2876, 0.7274, 0.1067, 0.7274, 0.1067, 0.6646, 0.2876, 0.6772, 0.1156, 0.6294, 0.2878, 0.5936, 0.2896, 0.614, 0.09502, 0.614, 0.09502, 0.5936, 0.2896, 0.56, 0.07754, 0.6209, 0.5296, 0.6004, 0.5074, 0.6173, 0.5114, 0.6004, 0.5074, 0.6202, 0.4943, 0.6173, 0.5114, 0.6202, 0.4943, 0.6323, 0.5121, 0.6173, 0.5114, 0.6323, 0.5121, 0.6209, 0.5296, 0.6173, 0.5114, 0.6606, 0.51, 0.675, 0.4934, 0.6767, 0.517, 0.675, 0.4934, 0.695, 0.5135, 0.6767, 0.517, 0.695, 0.5135, 0.6669, 0.5355, 0.6767, 0.517, 0.6669, 0.5355, 0.6606, 0.51, 0.6767, 0.517, 0.6896, 0.07789, 0.6719, 0.04305, 0.7017, 0.04752, 0.6719, 0.04305, 0.6947, 0.01479, 0.7017, 0.04752, 0.6947, 0.01479, 0.7277, 0.05984, 0.7017, 0.04752, 0.7277, 0.05984, 0.6896, 0.07789, 0.7017, 0.04752, 0.5963, 0.06488, 0.5668, 0.03585, 0.5977, 0.03117, 0.5668, 0.03585, 0.6127, 0.001992, 0.5977, 0.03117, 0.6127, 0.001992, 0.6211, 0.04072, 0.5977, 0.03117, 0.6211, 0.04072, 0.5963, 0.06488, 0.5977, 0.03117])
_ca = me_untitled_009.color_attributes.new('Col', 'BYTE_COLOR', 'CORNER')
_ca.data.foreach_set('color', [0.9047, 1.0, 0.807, 1.0, 0.9047, 1.0, 0.807, 1.0, 0.9047, 1.0, 0.807, 1.0, 0.9047, 1.0, 0.807, 1.0, 0.9047, 1.0, 0.807, 1.0, 0.9047, 1.0, 0.807, 1.0, 0.9047, 1.0, 0.807, 1.0, 0.9047, 1.0, 0.807, 1.0, 0.9047, 1.0, 0.807, 1.0, 0.9047, 1.0, 0.807, 1.0, 0.9047, 1.0, 0.807, 1.0, 0.9047, 1.0, 0.807, 1.0, 0.9047, 1.0, 0.807, 1.0, 0.9047, 1.0, 0.807, 1.0, 0.9047, 1.0, 0.807, 1.0, 0.9047, 1.0, 0.807, 1.0, 0.9047, 1.0, 0.807, 1.0, 0.9047, 1.0, 0.807, 1.0, 0.9047, 1.0, 0.807, 1.0, 0.9047, 1.0, 0.807, 1.0, 0.9047, 1.0, 0.807, 1.0, 0.9047, 1.0, 0.807, 1.0, 0.9047, 1.0, 0.807, 1.0, 0.9047, 1.0, 0.807, 1.0, 0.9047, 1.0, 0.807, 1.0, 0.9047, 1.0, 0.807, 1.0, 0.9047, 1.0, 0.807, 1.0, 0.9047, 1.0, 0.807, 1.0, 0.9047, 1.0, 0.807, 1.0, 0.9047, 1.0, 0.807, 1.0, 0.9047, 1.0, 0.807, 1.0, 0.9047, 1.0, 0.807, 1.0, 0.9047, 1.0, 0.807, 1.0, 0.9047, 1.0, 0.807, 1.0, 0.9047, 1.0, 0.807, 1.0, 0.9047, 1.0, 0.807, 1.0, 0.9047, 1.0, 0.807, 1.0, 0.9047, 1.0, 0.807, 1.0, 0.9047, 1.0, 0.807, 1.0, 0.9047, 1.0, 0.807, 1.0, 0.9047, 1.0, 0.807, 1.0, 0.9047, 1.0, 0.807, 1.0, 0.9047, 1.0, 0.807, 1.0, 0.9047, 1.0, 0.807, 1.0, 0.9047, 1.0, 0.807, 1.0, 0.9047, 1.0, 0.807, 1.0, 0.9047, 1.0, 0.807, 1.0, 0.9047, 1.0, 0.807, 1.0, 0.9047, 1.0, 0.807, 1.0, 0.9047, 1.0, 0.807, 1.0, 0.9047, 1.0, 0.807, 1.0, 0.9047, 1.0, 0.807, 1.0, 0.9047, 1.0, 0.807, 1.0, 0.9047, 1.0, 0.807, 1.0, 0.9047, 1.0, 0.807, 1.0, 0.9047, 1.0, 0.807, 1.0, 0.9047, 1.0, 0.807, 1.0, 0.9047, 1.0, 0.807, 1.0, 0.9047, 1.0, 0.807, 1.0, 0.9047, 1.0, 0.807, 1.0, 0.9047, 1.0, 0.807, 1.0, 0.9047, 1.0, 0.807, 1.0, 0.9047, 1.0, 0.807, 1.0, 0.9047, 1.0, 0.807, 1.0, 0.9047, 1.0, 0.807, 1.0, 0.9047, 1.0, 0.807, 1.0, 0.9047, 1.0, 0.807, 1.0, 0.9047, 1.0, 0.807, 1.0, 0.9047, 1.0, 0.807, 1.0, 0.9047, 1.0, 0.807, 1.0, 0.9047, 1.0, 0.807, 1.0, 0.9047, 1.0, 0.807, 1.0, 0.9047, 1.0, 0.807, 1.0, 0.9047, 1.0, 0.807, 1.0, 0.9047, 1.0, 0.807, 1.0, 0.9047, 1.0, 0.807, 1.0, 0.9047, 1.0, 0.807, 1.0, 0.9047, 1.0, 0.807, 1.0, 0.9047, 1.0, 0.807, 1.0, 0.9047, 1.0, 0.807, 1.0, 0.9047, 1.0, 0.807, 1.0, 0.9047, 1.0, 0.807, 1.0, 0.9047, 1.0, 0.807, 1.0, 0.9047, 1.0, 0.807, 1.0, 0.9047, 1.0, 0.807, 1.0, 0.9047, 1.0, 0.807, 1.0, 0.9047, 1.0, 0.807, 1.0, 0.9047, 1.0, 0.807, 1.0, 0.9047, 1.0, 0.807, 1.0, 0.9047, 1.0, 0.807, 1.0, 0.9047, 1.0, 0.807, 1.0, 0.9047, 1.0, 0.807, 1.0, 0.9047, 1.0, 0.807, 1.0, 0.9047, 1.0, 0.807, 1.0, 0.9047, 1.0, 0.807, 1.0, 0.9047, 1.0, 0.807, 1.0, 0.9047, 1.0, 0.807, 1.0, 0.9047, 1.0, 0.807, 1.0, 0.9047, 1.0, 0.807, 1.0, 0.9047, 1.0, 0.807, 1.0, 0.9047, 1.0, 0.807, 1.0, 0.9047, 1.0, 0.807, 1.0, 0.9047, 1.0, 0.807, 1.0, 0.9047, 1.0, 0.807, 1.0, 0.9047, 1.0, 0.807, 1.0, 0.9047, 1.0, 0.807, 1.0, 0.9047, 1.0, 0.807, 1.0, 0.9047, 1.0, 0.807, 1.0, 0.9047, 1.0, 0.807, 1.0, 0.9047, 1.0, 0.807, 1.0, 0.9047, 1.0, 0.807, 1.0, 0.9047, 1.0, 0.807, 1.0, 0.9047, 1.0, 0.807, 1.0, 0.9047, 1.0, 0.807, 1.0, 0.9047, 1.0, 0.807, 1.0, 0.9047, 1.0, 0.807, 1.0, 0.9047, 1.0, 0.807, 1.0, 0.9047, 1.0, 0.807, 1.0, 0.9047, 1.0, 0.807, 1.0, 0.9047, 1.0, 0.807, 1.0, 0.9047, 1.0, 0.807, 1.0, 0.9047, 1.0, 0.807, 1.0, 0.9047, 1.0, 0.807, 1.0, 0.9047, 1.0, 0.807, 1.0, 0.9047, 1.0, 0.807, 1.0, 0.9047, 1.0, 0.807, 1.0, 0.9047, 1.0, 0.807, 1.0, 0.9047, 1.0, 0.807, 1.0, 0.9047, 1.0, 0.807, 1.0, 0.9047, 1.0, 0.807, 1.0, 0.9047, 1.0, 0.807, 1.0, 0.9047, 1.0, 0.807, 1.0, 0.9047, 1.0, 0.807, 1.0, 0.9047, 1.0, 0.807, 1.0, 0.9047, 1.0, 0.807, 1.0, 0.9047, 1.0, 0.807, 1.0, 0.9047, 1.0, 0.807, 1.0, 0.9047, 1.0, 0.807, 1.0, 0.9047, 1.0, 0.807, 1.0, 0.9047, 1.0, 0.807, 1.0, 0.9047, 1.0, 0.807, 1.0, 0.9047, 1.0, 0.807, 1.0, 0.9047, 1.0, 0.807, 1.0, 0.9047, 1.0, 0.807, 1.0, 0.9047, 1.0, 0.807, 1.0, 0.9047, 1.0, 0.807, 1.0, 0.9047, 1.0, 0.807, 1.0, 0.9047, 1.0, 0.807, 1.0, 0.9047, 1.0, 0.807, 1.0, 0.9047, 1.0, 0.807, 1.0, 0.9047, 1.0, 0.807, 1.0, 0.9047, 1.0, 0.807, 1.0, 0.9047, 1.0, 0.807, 1.0, 0.9047, 1.0, 0.807, 1.0, 0.9047, 1.0, 0.807, 1.0, 0.9047, 1.0, 0.807, 1.0, 0.9047, 1.0, 0.807, 1.0, 0.9047, 1.0, 0.807, 1.0, 0.9047, 1.0, 0.807, 1.0, 0.9047, 1.0, 0.807, 1.0, 0.9047, 1.0, 0.807, 1.0, 0.9047, 1.0, 0.807, 1.0, 0.9047, 1.0, 0.807, 1.0, 0.9047, 1.0, 0.807, 1.0, 0.9047, 1.0, 0.807, 1.0, 0.9047, 1.0, 0.807, 1.0, 0.9047, 1.0, 0.807, 1.0, 0.9047, 1.0, 0.807, 1.0, 0.9047, 1.0, 0.807, 1.0, 0.9047, 1.0, 0.807, 1.0, 0.9047, 1.0, 0.807, 1.0, 0.9047, 1.0, 0.807, 1.0, 0.9047, 1.0, 0.807, 1.0, 0.9047, 1.0, 0.807, 1.0, 0.9047, 1.0, 0.807, 1.0, 0.9047, 1.0, 0.807, 1.0, 0.9047, 1.0, 0.807, 1.0, 0.9047, 1.0, 0.807, 1.0, 0.9047, 1.0, 0.807, 1.0, 0.9047, 1.0, 0.807, 1.0, 0.9047, 1.0, 0.807, 1.0, 0.9047, 1.0, 0.807, 1.0, 0.9047, 1.0, 0.807, 1.0, 0.9047, 1.0, 0.807, 1.0, 0.9047, 1.0, 0.807, 1.0, 0.9047, 1.0, 0.807, 1.0, 0.9047, 1.0, 0.807, 1.0, 0.9047, 1.0, 0.807, 1.0, 0.9047, 1.0, 0.807, 1.0, 0.9047, 1.0, 0.807, 1.0, 0.9047, 1.0, 0.807, 1.0, 0.9047, 1.0, 0.807, 1.0, 0.9047, 1.0, 0.807, 1.0, 0.9047, 1.0, 0.807, 1.0, 0.9047, 1.0, 0.807, 1.0, 0.9047, 1.0, 0.807, 1.0, 0.9047, 1.0, 0.807, 1.0, 0.9047, 1.0, 0.807, 1.0, 0.9047, 1.0, 0.807, 1.0, 0.9047, 1.0, 0.807, 1.0, 0.9047, 1.0, 0.807, 1.0, 0.9047, 1.0, 0.807, 1.0, 0.9047, 1.0, 0.807, 1.0, 0.9047, 1.0, 0.807, 1.0, 0.9047, 1.0, 0.807, 1.0, 0.9047, 1.0, 0.807, 1.0, 0.9047, 1.0, 0.807, 1.0, 0.9047, 1.0, 0.807, 1.0, 0.9047, 1.0, 0.807, 1.0, 0.9047, 1.0, 0.807, 1.0, 0.9047, 1.0, 0.807, 1.0, 0.9047, 1.0, 0.807, 1.0, 0.9047, 1.0, 0.807, 1.0, 0.9047, 1.0, 0.807, 1.0, 0.9047, 1.0, 0.807, 1.0, 0.9047, 1.0, 0.807, 1.0, 0.9047, 1.0, 0.807, 1.0, 0.9047, 1.0, 0.807, 1.0, 0.9047, 1.0, 0.807, 1.0, 0.9047, 1.0, 0.807, 1.0, 0.9047, 1.0, 0.807, 1.0, 0.9047, 1.0, 0.807, 1.0, 0.9047, 1.0, 0.807, 1.0, 0.9047, 1.0, 0.807, 1.0, 0.9047, 1.0, 0.807, 1.0, 0.9047, 1.0, 0.807, 1.0, 0.9047, 1.0, 0.807, 1.0, 0.9047, 1.0, 0.807, 1.0, 0.9047, 1.0, 0.807, 1.0, 0.9047, 1.0, 0.807, 1.0, 0.9047, 1.0, 0.807, 1.0, 0.9047, 1.0, 0.807, 1.0, 0.9047, 1.0, 0.807, 1.0, 0.9047, 1.0, 0.807, 1.0, 0.9047, 1.0, 0.807, 1.0, 0.9047, 1.0, 0.807, 1.0, 0.9047, 1.0, 0.807, 1.0, 0.9047, 1.0, 0.807, 1.0, 0.9047, 1.0, 0.807, 1.0, 0.9047, 1.0, 0.807, 1.0, 0.9047, 1.0, 0.807, 1.0, 0.9047, 1.0, 0.807, 1.0, 0.9047, 1.0, 0.807, 1.0, 0.9047, 1.0, 0.807, 1.0, 0.9047, 1.0, 0.807, 1.0, 0.9047, 1.0, 0.807, 1.0, 0.9047, 1.0, 0.807, 1.0, 0.9047, 1.0, 0.807, 1.0, 0.9047, 1.0, 0.807, 1.0, 0.9047, 1.0, 0.807, 1.0, 0.9047, 1.0, 0.807, 1.0, 0.9047, 1.0, 0.807, 1.0, 0.9047, 1.0, 0.807, 1.0, 0.9047, 1.0, 0.807, 1.0, 0.9047, 1.0, 0.807, 1.0, 0.9047, 1.0, 0.807, 1.0, 0.9047, 1.0, 0.807, 1.0, 0.9047, 1.0, 0.807, 1.0, 0.9047, 1.0, 0.807, 1.0, 0.9047, 1.0, 0.807, 1.0, 0.9047, 1.0, 0.807, 1.0, 0.9047, 1.0, 0.807, 1.0, 0.9047, 1.0, 0.807, 1.0, 0.9047, 1.0, 0.807, 1.0, 0.9047, 1.0, 0.807, 1.0, 0.9047, 1.0, 0.807, 1.0, 0.9047, 1.0, 0.807, 1.0, 0.9047, 1.0, 0.807, 1.0, 0.9047, 1.0, 0.807, 1.0, 0.9047, 1.0, 0.807, 1.0, 0.9047, 1.0, 0.807, 1.0, 0.9047, 1.0, 0.807, 1.0, 0.9047, 1.0, 0.807, 1.0, 0.9047, 1.0, 0.807, 1.0, 0.9047, 1.0, 0.807, 1.0, 0.9047, 1.0, 0.807, 1.0, 0.9047, 1.0, 0.807, 1.0, 0.9047, 1.0, 0.807, 1.0, 0.9047, 1.0, 0.807, 1.0, 0.9047, 1.0, 0.807, 1.0, 0.9047, 1.0, 0.807, 1.0, 0.9047, 1.0, 0.807, 1.0, 0.9047, 1.0, 0.807, 1.0, 0.9047, 1.0, 0.807, 1.0, 0.9047, 1.0, 0.807, 1.0, 0.9047, 1.0, 0.807, 1.0, 0.9047, 1.0, 0.807, 1.0, 0.9047, 1.0, 0.807, 1.0, 0.9047, 1.0, 0.807, 1.0, 0.9047, 1.0, 0.807, 1.0, 0.9047, 1.0, 0.807, 1.0, 0.9047, 1.0, 0.807, 1.0, 0.9047, 1.0, 0.807, 1.0, 0.9047, 1.0, 0.807, 1.0, 0.9047, 1.0, 0.807, 1.0, 0.9047, 1.0, 0.807, 1.0, 0.9047, 1.0, 0.807, 1.0, 0.9047, 1.0, 0.807, 1.0, 0.9047, 1.0, 0.807, 1.0, 0.9047, 1.0, 0.807, 1.0, 0.9047, 1.0, 0.807, 1.0, 0.9047, 1.0, 0.807, 1.0, 0.9047, 1.0, 0.807, 1.0, 0.9216, 1.0, 0.8308, 1.0, 0.9047, 1.0, 0.807, 1.0, 0.9047, 1.0, 0.8148, 1.0, 0.9047, 1.0, 0.8148, 1.0, 0.9047, 1.0, 0.807, 1.0, 0.9047, 1.0, 0.807, 1.0, 0.9047, 1.0, 0.807, 1.0, 0.9047, 1.0, 0.807, 1.0, 0.9047, 1.0, 0.807, 1.0, 0.9047, 1.0, 0.807, 1.0, 0.9047, 1.0, 0.807, 1.0, 0.9047, 1.0, 0.807, 1.0, 0.9047, 1.0, 0.807, 1.0, 0.9047, 1.0, 0.807, 1.0, 0.9047, 1.0, 0.807, 1.0, 0.9047, 1.0, 0.807, 1.0, 0.9047, 1.0, 0.807, 1.0, 0.9047, 1.0, 0.807, 1.0, 0.9047, 1.0, 0.807, 1.0, 0.9047, 1.0, 0.807, 1.0, 0.9047, 1.0, 0.807, 1.0, 0.9047, 1.0, 0.807, 1.0, 0.9047, 1.0, 0.807, 1.0, 0.9047, 1.0, 0.807, 1.0, 0.9047, 1.0, 0.807, 1.0, 0.9047, 1.0, 0.807, 1.0, 0.9047, 1.0, 0.807, 1.0, 0.9047, 1.0, 0.807, 1.0, 0.9047, 1.0, 0.807, 1.0, 0.9047, 1.0, 0.807, 1.0, 0.9047, 1.0, 0.807, 1.0, 0.9047, 1.0, 0.807, 1.0, 0.9047, 1.0, 0.807, 1.0, 0.9047, 1.0, 0.807, 1.0, 0.9047, 1.0, 0.807, 1.0, 0.9047, 1.0, 0.807, 1.0, 0.9047, 1.0, 0.807, 1.0, 0.9047, 1.0, 0.807, 1.0, 0.9047, 1.0, 0.807, 1.0, 0.9047, 1.0, 0.807, 1.0, 0.9047, 1.0, 0.807, 1.0, 0.9047, 1.0, 0.807, 1.0, 0.9047, 1.0, 0.807, 1.0, 0.9047, 1.0, 0.807, 1.0, 0.9047, 1.0, 0.807, 1.0, 0.9047, 1.0, 0.807, 1.0, 0.9047, 1.0, 0.807, 1.0, 0.9047, 1.0, 0.807, 1.0, 0.9047, 1.0, 0.807, 1.0, 0.9047, 1.0, 0.807, 1.0, 0.9047, 1.0, 0.807, 1.0, 0.9047, 1.0, 0.807, 1.0, 0.9047, 1.0, 0.807, 1.0, 0.9047, 1.0, 0.807, 1.0, 0.9047, 1.0, 0.807, 1.0, 0.9047, 1.0, 0.807, 1.0, 0.9047, 1.0, 0.807, 1.0, 0.9047, 1.0, 0.807, 1.0, 0.9047, 1.0, 0.807, 1.0, 0.9047, 1.0, 0.807, 1.0, 0.9047, 1.0, 0.807, 1.0, 0.9047, 1.0, 0.807, 1.0, 0.9047, 1.0, 0.807, 1.0, 0.9047, 1.0, 0.807, 1.0, 0.9047, 1.0, 0.807, 1.0, 0.9047, 1.0, 0.807, 1.0, 0.9047, 1.0, 0.807, 1.0, 0.9047, 1.0, 0.807, 1.0, 0.9047, 1.0, 0.807, 1.0, 0.9047, 1.0, 0.807, 1.0, 0.9047, 1.0, 0.807, 1.0, 0.9047, 1.0, 0.807, 1.0, 0.9047, 1.0, 0.807, 1.0, 0.9047, 1.0, 0.807, 1.0, 0.9047, 1.0, 0.807, 1.0, 0.9047, 1.0, 0.807, 1.0, 0.9047, 1.0, 0.807, 1.0, 0.9047, 1.0, 0.807, 1.0, 0.9047, 1.0, 0.807, 1.0, 0.9047, 1.0, 0.807, 1.0, 0.9047, 1.0, 0.807, 1.0, 0.9047, 1.0, 0.807, 1.0, 0.9047, 1.0, 0.807, 1.0, 0.9047, 1.0, 0.807, 1.0, 0.9047, 1.0, 0.807, 1.0, 0.9047, 1.0, 0.807, 1.0, 0.9047, 1.0, 0.807, 1.0, 0.9047, 1.0, 0.807, 1.0, 0.9047, 1.0, 0.807, 1.0, 0.9047, 1.0, 0.807, 1.0, 0.9047, 1.0, 0.807, 1.0, 0.9047, 1.0, 0.807, 1.0, 0.9047, 1.0, 0.807, 1.0, 0.9047, 1.0, 0.807, 1.0, 0.9047, 1.0, 0.807, 1.0, 0.9047, 1.0, 0.807, 1.0, 0.9047, 1.0, 0.807, 1.0, 0.9047, 1.0, 0.807, 1.0, 0.9047, 1.0, 0.807, 1.0, 0.9047, 1.0, 0.807, 1.0, 0.9047, 1.0, 0.807, 1.0, 0.9047, 1.0, 0.807, 1.0, 0.9047, 1.0, 0.807, 1.0, 0.9047, 1.0, 0.807, 1.0, 0.9047, 1.0, 0.807, 1.0, 0.9047, 1.0, 0.807, 1.0, 0.9047, 1.0, 0.807, 1.0, 0.9047, 1.0, 0.807, 1.0, 0.9047, 1.0, 0.807, 1.0, 0.9047, 1.0, 0.807, 1.0, 0.9047, 1.0, 0.807, 1.0, 0.9047, 1.0, 0.807, 1.0, 0.9047, 1.0, 0.807, 1.0, 0.9047, 1.0, 0.807, 1.0, 0.9047, 1.0, 0.807, 1.0, 0.9047, 1.0, 0.807, 1.0, 0.9047, 1.0, 0.807, 1.0, 0.9047, 1.0, 0.807, 1.0, 0.9047, 1.0, 0.807, 1.0, 0.9047, 1.0, 0.807, 1.0, 0.9047, 1.0, 0.807, 1.0, 0.9047, 1.0, 0.807, 1.0, 0.9047, 1.0, 0.807, 1.0, 0.9047, 1.0, 0.807, 1.0, 0.9047, 1.0, 0.807, 1.0, 0.9047, 1.0, 0.807, 1.0, 0.9047, 1.0, 0.807, 1.0, 0.9047, 1.0, 0.807, 1.0, 0.9047, 1.0, 0.807, 1.0, 0.9047, 1.0, 0.807, 1.0, 0.9047, 1.0, 0.807, 1.0, 0.9047, 1.0, 0.807, 1.0, 0.9047, 1.0, 0.807, 1.0, 0.9047, 1.0, 0.807, 1.0, 0.9047, 1.0, 0.807, 1.0, 0.9047, 1.0, 0.807, 1.0, 0.9047, 1.0, 0.807, 1.0, 0.9047, 1.0, 0.807, 1.0, 0.9047, 1.0, 0.807, 1.0, 0.9047, 1.0, 0.807, 1.0, 0.9047, 1.0, 0.807, 1.0, 0.9047, 1.0, 0.807, 1.0, 0.9047, 1.0, 0.807, 1.0, 0.9047, 1.0, 0.807, 1.0, 0.9047, 1.0, 0.807, 1.0, 0.9047, 1.0, 0.807, 1.0, 0.9047, 1.0, 0.807, 1.0, 0.9047, 1.0, 0.807, 1.0, 0.9047, 1.0, 0.807, 1.0, 0.9047, 1.0, 0.807, 1.0, 0.9047, 1.0, 0.807, 1.0, 0.9047, 1.0, 0.807, 1.0, 0.9047, 1.0, 0.807, 1.0, 0.9047, 1.0, 0.807, 1.0, 0.9047, 1.0, 0.807, 1.0, 0.9047, 1.0, 0.807, 1.0, 0.9047, 1.0, 0.807, 1.0, 0.9047, 1.0, 0.807, 1.0, 0.9047, 1.0, 0.807, 1.0, 0.9047, 1.0, 0.807, 1.0, 0.9047, 1.0, 0.807, 1.0, 0.9047, 1.0, 0.807, 1.0, 0.9047, 1.0, 0.807, 1.0, 0.9047, 1.0, 0.807, 1.0, 0.9047, 1.0, 0.807, 1.0, 0.9047, 1.0, 0.807, 1.0, 0.9047, 1.0, 0.807, 1.0, 0.9047, 1.0, 0.807, 1.0, 0.9047, 1.0, 0.807, 1.0, 0.9047, 1.0, 0.807, 1.0, 0.9047, 1.0, 0.807, 1.0, 0.9047, 1.0, 0.807, 1.0, 0.9047, 1.0, 0.807, 1.0, 0.9047, 1.0, 0.807, 1.0, 0.9047, 1.0, 0.807, 1.0, 0.9047, 1.0, 0.807, 1.0, 0.9047, 1.0, 0.807, 1.0, 0.9047, 1.0, 0.807, 1.0, 0.9047, 1.0, 0.807, 1.0, 0.9047, 1.0, 0.807, 1.0, 0.9647, 1.0, 0.9047, 1.0, 0.956, 1.0, 0.8879, 1.0, 0.9734, 1.0, 0.9047, 1.0, 0.9047, 1.0, 0.807, 1.0, 0.9047, 1.0, 0.807, 1.0, 0.9047, 1.0, 0.807, 1.0, 0.9047, 1.0, 0.807, 1.0, 0.9047, 1.0, 0.807, 1.0, 0.9047, 1.0, 0.807, 1.0, 0.9047, 1.0, 0.807, 1.0, 0.9047, 1.0, 0.807, 1.0, 0.9047, 1.0, 0.807, 1.0, 0.9047, 1.0, 0.807, 1.0, 0.9047, 1.0, 0.807, 1.0, 0.9047, 1.0, 0.807, 1.0, 0.9047, 1.0, 0.807, 1.0, 0.9047, 1.0, 0.807, 1.0, 0.9047, 1.0, 0.807, 1.0, 0.9047, 1.0, 0.8148, 1.0, 0.9047, 1.0, 0.807, 1.0, 0.9047, 1.0, 0.807, 1.0, 0.9047, 1.0, 0.807, 1.0, 0.9047, 1.0, 0.807, 1.0, 0.9047, 1.0, 0.807, 1.0, 0.9047, 1.0, 0.807, 1.0, 0.9047, 1.0, 0.807, 1.0, 0.9047, 1.0, 0.807, 1.0, 0.9047, 1.0, 0.807, 1.0, 0.9047, 1.0, 0.807, 1.0, 0.9047, 1.0, 0.807, 1.0, 0.9047, 1.0, 0.807, 1.0, 0.9047, 1.0, 0.807, 1.0, 0.9047, 1.0, 0.807, 1.0, 0.9047, 1.0, 0.807, 1.0, 0.9047, 1.0, 0.807, 1.0, 0.9047, 1.0, 0.807, 1.0, 0.9047, 1.0, 0.807, 1.0, 0.9047, 1.0, 0.807, 1.0, 0.9047, 1.0, 0.807, 1.0, 0.9047, 1.0, 0.807, 1.0, 0.9047, 1.0, 0.807, 1.0, 0.9047, 1.0, 0.807, 1.0, 0.9047, 1.0, 0.807, 1.0, 0.9047, 1.0, 0.807, 1.0, 0.9047, 1.0, 0.807, 1.0, 0.9047, 1.0, 0.807, 1.0, 0.9047, 1.0, 0.807, 1.0, 0.9047, 1.0, 0.807, 1.0, 0.9047, 1.0, 0.807, 1.0, 0.9047, 1.0, 0.807, 1.0, 0.9047, 1.0, 0.807, 1.0, 0.9047, 1.0, 0.807, 1.0, 0.9047, 1.0, 0.807, 1.0, 0.9047, 1.0, 0.807, 1.0, 0.9047, 1.0, 0.807, 1.0, 0.9047, 1.0, 0.807, 1.0, 0.9047, 1.0, 0.807, 1.0, 0.9047, 1.0, 0.807, 1.0, 0.9047, 1.0, 0.807, 1.0, 0.9047, 1.0, 0.807, 1.0, 0.9047, 1.0, 0.807, 1.0, 0.9047, 1.0, 0.807, 1.0, 0.9047, 1.0, 0.807, 1.0, 0.9047, 1.0, 0.807, 1.0, 0.9047, 1.0, 0.807, 1.0, 0.9047, 1.0, 0.807, 1.0, 0.9047, 1.0, 0.807, 1.0, 0.9047, 1.0, 0.807, 1.0, 0.9047, 1.0, 0.807, 1.0, 0.9047, 1.0, 0.807, 1.0, 0.9047, 1.0, 0.807, 1.0, 0.9047, 1.0, 0.807, 1.0, 0.9047, 1.0, 0.807, 1.0, 0.9047, 1.0, 0.807, 1.0, 0.9047, 1.0, 0.807, 1.0, 0.9047, 1.0, 0.807, 1.0, 0.9047, 1.0, 0.807, 1.0, 0.9047, 1.0, 0.807, 1.0, 0.9047, 1.0, 0.807, 1.0, 0.9047, 1.0, 0.807, 1.0, 0.9047, 1.0, 0.807, 1.0, 0.9047, 1.0, 0.807, 1.0, 0.9047, 1.0, 0.807, 1.0, 0.9047, 1.0, 0.807, 1.0, 0.9301, 1.0, 0.8469, 1.0, 0.9216, 1.0, 0.8308, 1.0, 0.9473, 1.0, 0.8963, 1.0, 0.9473, 1.0, 0.8963, 1.0, 0.9216, 1.0, 0.8308, 1.0, 0.9473, 1.0, 0.8796, 1.0, 0.9047, 1.0, 0.807, 1.0, 0.9047, 1.0, 0.807, 1.0, 0.9047, 1.0, 0.807, 1.0, 0.9047, 1.0, 0.807, 1.0, 0.9047, 1.0, 0.807, 1.0, 0.9047, 1.0, 0.807, 1.0, 0.9047, 1.0, 0.807, 1.0, 0.9047, 1.0, 0.807, 1.0, 0.9047, 1.0, 0.807, 1.0, 0.9047, 1.0, 0.807, 1.0, 0.9047, 1.0, 0.807, 1.0, 0.9047, 1.0, 0.807, 1.0, 0.9047, 1.0, 0.807, 1.0, 0.9047, 1.0, 0.807, 1.0, 0.9047, 1.0, 0.807, 1.0, 0.9047, 1.0, 0.807, 1.0, 0.9047, 1.0, 0.807, 1.0, 0.9047, 1.0, 0.807, 1.0, 0.9047, 1.0, 0.807, 1.0, 0.9047, 1.0, 0.807, 1.0, 0.9047, 1.0, 0.807, 1.0, 0.9047, 1.0, 0.807, 1.0, 0.9047, 1.0, 0.807, 1.0, 0.9047, 1.0, 0.807, 1.0, 0.9047, 1.0, 0.807, 1.0, 0.9047, 1.0, 0.807, 1.0, 0.9047, 1.0, 0.807, 1.0, 0.9047, 1.0, 0.807, 1.0, 0.9047, 1.0, 0.807, 1.0, 0.9047, 1.0, 0.807, 1.0, 0.9047, 1.0, 0.807, 1.0, 0.9047, 1.0, 0.807, 1.0, 0.9047, 1.0, 0.807, 1.0, 0.9047, 1.0, 0.807, 1.0, 0.9047, 1.0, 0.807, 1.0, 0.9047, 1.0, 0.807, 1.0, 0.9047, 1.0, 0.807, 1.0, 0.9047, 1.0, 0.807, 1.0, 0.9047, 1.0, 0.807, 1.0, 0.9047, 1.0, 0.807, 1.0, 0.9047, 1.0, 0.807, 1.0, 0.9047, 1.0, 0.807, 1.0, 0.9047, 1.0, 0.807, 1.0, 0.9047, 1.0, 0.807, 1.0, 0.9047, 1.0, 0.807, 1.0, 0.9047, 1.0, 0.807, 1.0, 0.9047, 1.0, 0.807, 1.0, 0.9047, 1.0, 0.807, 1.0, 0.9047, 1.0, 0.807, 1.0, 0.9047, 1.0, 0.807, 1.0, 0.9047, 1.0, 0.807, 1.0, 0.9047, 1.0, 0.807, 1.0, 0.9047, 1.0, 0.807, 1.0, 0.9047, 1.0, 0.807, 1.0, 0.9047, 1.0, 0.807, 1.0, 0.9047, 1.0, 0.807, 1.0, 0.9047, 1.0, 0.807, 1.0, 0.9047, 1.0, 0.807, 1.0, 0.9047, 1.0, 0.807, 1.0, 0.9047, 1.0, 0.807, 1.0, 0.9047, 1.0, 0.807, 1.0, 0.9047, 1.0, 0.807, 1.0, 0.9047, 1.0, 0.807, 1.0, 0.9047, 1.0, 0.807, 1.0, 0.9047, 1.0, 0.807, 1.0, 0.9047, 1.0, 0.807, 1.0, 0.9047, 1.0, 0.807, 1.0, 0.9047, 1.0, 0.807, 1.0, 0.9047, 1.0, 0.807, 1.0, 0.9047, 1.0, 0.807, 1.0, 0.9047, 1.0, 0.807, 1.0, 0.9047, 1.0, 0.807, 1.0, 0.9047, 1.0, 0.807, 1.0, 0.9047, 1.0, 0.807, 1.0, 0.9047, 1.0, 0.807, 1.0, 0.9047, 1.0, 0.807, 1.0, 0.9131, 1.0, 0.8148, 1.0, 0.9131, 1.0, 0.8148, 1.0, 0.9911, 1.0, 0.9911, 1.0, 1.0, 1.0, 1.0, 1.0, 1.0, 1.0, 1.0, 1.0, 0.9047, 1.0, 0.807, 1.0, 0.9047, 1.0, 0.807, 1.0, 0.9047, 1.0, 0.807, 1.0, 0.9047, 1.0, 0.807, 1.0, 0.9047, 1.0, 0.807, 1.0, 0.9047, 1.0, 0.807, 1.0, 0.9047, 1.0, 0.8148, 1.0, 0.9047, 1.0, 0.807, 1.0, 0.9131, 1.0, 0.8148, 1.0, 0.9047, 1.0, 0.807, 1.0, 0.9131, 1.0, 0.8148, 1.0, 0.9131, 1.0, 0.8148, 1.0, 0.9047, 1.0, 0.807, 1.0, 0.9047, 1.0, 0.807, 1.0, 0.9047, 1.0, 0.807, 1.0, 0.9047, 1.0, 0.807, 1.0, 0.9047, 1.0, 0.807, 1.0, 0.9047, 1.0, 0.807, 1.0, 0.9047, 1.0, 0.807, 1.0, 0.9047, 1.0, 0.807, 1.0, 0.9047, 1.0, 0.807, 1.0, 0.9047, 1.0, 0.807, 1.0, 0.9047, 1.0, 0.807, 1.0, 0.9047, 1.0, 0.807, 1.0, 0.9047, 1.0, 0.807, 1.0, 0.9047, 1.0, 0.807, 1.0, 0.9047, 1.0, 0.807, 1.0])
me_untitled_009.use_remesh_preserve_volume = False
me_untitled_009.use_remesh_preserve_attributes = False
me_untitled_009.use_mirror_vertex_groups = False
me_untitled_009.update()
me_untitled_009.normals_split_custom_set([tuple(v) for v in zip(*[iter([0.5161, 0.8401, 0.167, 0.04574, 0.9852, -0.1653, -0.001429, 0.7623, 0.6472, 0.3658, 0.7094, 0.6024, 0.267, 0.953, -0.1434, -0.03468, 0.9971, 0.06708, -0.2509, 0.7948, 0.5526, 0.5358, 0.7623, 0.3631, 0.3834, 0.9089, -0.1639, 0.5671, 0.8156, 0.1153, -0.08159, 0.9791, -0.1865, -0.03565, 0.8432, 0.5364, 0.1908, 0.8105, 0.5537, 0.2805, 0.9348, -0.218, -0.05514, 0.7695, 0.6362, -0.2158, 0.9298, 0.2983, 0.1678, 0.6962, 0.698, 0.2747, 0.9351, -0.2238, -0.1703, 0.801, 0.5739, 0.4676, 0.7717, 0.431, 0.1123, 0.9658, -0.2335, -0.2076, 0.9781, -0.01567, 0.1866, 0.7878, 0.587, 0.5253, 0.8168, 0.2384, 0.3962, 0.7462, 0.5349, 0.2903, 0.9082, 0.3016, -0.3034, 0.9246, 0.2304, -0.3331, 0.3502, 0.8755, -0.6498, 0.2059, 0.7317, -0.3532, 0.3218, 0.8785, -0.3209, -0.161, 0.9333, -0.6239, -0.1292, 0.7707, -0.1632, -0.589, 0.7915, 0.9653, 0.03071, 0.2592, 0.9048, 0.03736, 0.4242, 0.9087, -0.2785, 0.311, 0.982, -0.1853, -0.03544, 0.8834, -0.1651, 0.4385, 0.8241, -0.293, 0.4848, 0.9066, 0.1342, -0.4001, 0.9101, -0.001211, -0.4143, 0.8177, -0.2164, -0.5335, 0.7666, -0.03278, -0.6412, 0.9017, 0.01881, -0.432, 0.7186, -0.4987, -0.4846, 0.3453, 0.1659, -0.9237, 0.4143, 0.156, -0.8967, -0.1318, 0.02528, -0.991, -0.1485, 0.2312, -0.9615, 0.4082, 0.182, -0.8945, 0.2812, -0.3237, -0.9034, -0.1441, -0.1887, 0.9714, -0.1535, -0.1975, 0.9682, -0.01828, -0.6382, 0.7697, 0.33, -0.3283, 0.8851, -0.151, -0.1926, 0.9696, -0.5617, -0.2915, 0.7743, 0.6992, 0.5771, -0.422, 0.8843, 0.3698, -0.2851, 0.6342, 0.618, -0.4645, 0.5561, 0.1647, -0.8147, 0.8053, 0.01294, -0.5927, 0.1039, 0.2215, -0.9696, -0.1907, 0.7182, -0.6692, -0.1269, 0.7061, -0.6967, -0.1626, 0.4074, -0.8987, -0.4365, 0.1452, -0.8879, -0.1024, 0.296, -0.9497, 0.3853, 0.07024, -0.9201, -0.34, 0.5905, -0.7319, -0.175, 0.5128, -0.8405, -0.4915, 0.6367, -0.5942, -0.6782, 0.2473, -0.692, -0.3234, 0.2204, -0.9202, -0.6651, -0.2776, -0.6932, -0.7249, 0.6801, 0.1097, -0.8063, 0.5912, 0.01953, -0.9644, 0.2644, 0.001375, -0.8596, 0.3432, 0.3786, -0.7835, 0.6201, 0.03935, -0.784, 0.5723, -0.2406, -0.6548, 0.28, 0.702, -0.6108, 0.3858, 0.6914, -0.8405, -0.08131, 0.5358, -0.6042, -0.09374, 0.7913, -0.5603, 0.2254, 0.797, -0.7716, 0.25, 0.5849, 0.06852, -0.5516, 0.8313, -0.0563, -0.4095, 0.9106, -0.1003, -0.4906, 0.8656, 0.1552, -0.2701, 0.9502, 0.04926, -0.221, 0.974, -0.4147, -0.3158, 0.8534, -0.07284, 0.9966, 0.03825, -0.1272, 0.9912, 0.03773, -0.1118, 0.9873, 0.113, 0.003971, 0.9948, 0.1021, -0.0006784, 0.9998, 0.01879, -0.08312, 0.9934, 0.07888, 0.1576, -0.2123, -0.9644, -0.1167, -0.08348, -0.9897, 0.09427, 0.2543, -0.9625, 0.2817, 0.1619, -0.9458, -0.01471, -0.2025, -0.9792, 0.05207, 0.1785, -0.9826, 0.9306, 0.005364, 0.3659, 0.9387, -0.04606, 0.3416, 0.9711, 0.009123, 0.2384, 0.9536, 0.1159, 0.2778, 0.9204, 0.07167, 0.3844, 0.9567, 0.05509, 0.2858, -0.9771, -0.07865, -0.1976, -0.9737, -0.1282, -0.1884, -0.9848, -0.09236, -0.1469, -0.9838, 0.003103, -0.1792, -0.9711, -0.009918, -0.2386, -0.98, -0.0505, -0.1925, 0.03347, -0.9278, 0.3716, 0.06826, -0.9526, 0.2963, 0.081, -0.9271, 0.3658, 0.0613, -0.9267, 0.3708, 0.04345, -0.9526, 0.301, 0.08267, -0.9478, 0.3078, 0.9736, 0.1333, 0.1854, 0.9787, 0.06828, 0.1934, 0.9884, 0.09237, 0.1209, 0.9774, 0.1617, 0.1359, 0.9697, 0.1348, 0.2036, 0.9819, 0.1029, 0.159, -0.09858, 0.9493, -0.2987, -0.03173, 0.9552, -0.2943, -0.06696, 0.9368, -0.3434, -0.08692, 0.9385, -0.3342, -0.06214, 0.9589, -0.277, -0.04851, 0.9472, -0.317, -0.9907, -0.06347, -0.1203, -0.9807, -0.09638, -0.1699, -0.9872, -0.123, -0.1013, -0.9896, -0.1104, -0.09254, -0.9825, -0.09184, -0.162, -0.9809, -0.1246, -0.1491, -0.01229, -0.6056, 0.7957, 0.06882, -0.803, 0.5919, 0.01985, -0.613, 0.7899, -0.009124, -0.5971, 0.8021, -0.0005668, -0.8109, 0.5852, 0.06592, -0.824, 0.5627, 0.9576, 0.2117, 0.1955, 0.9533, 0.1992, 0.227, 0.9998, 0.01848, -0.005514, 0.9306, 0.3551, -0.08892, 0.9489, 0.2593, 0.1801, 0.9672, 0.08226, 0.2404, -0.02538, 0.6753, -0.7371, 0.01673, 0.6823, -0.7309, 0.03623, 0.5311, -0.8465, -0.07963, 0.5409, -0.8373, -0.005592, 0.6887, -0.7251, 0.2128, 0.5923, -0.7771, -0.9818, -0.1295, -0.1391, -0.863, -0.3389, -0.3747, -0.9804, -0.1507, -0.1272, -0.9804, -0.162, -0.1121, -0.9182, -0.02672, -0.3951, -0.9043, -0.3985, -0.1534, 0.1992, 0.3218, 0.9256, -0.38, 0.2737, 0.8835, -0.1111, 0.3026, 0.9466, 0.3957, 0.8691, 0.2967, 0.4922, 0.6733, 0.5517, 0.5885, 0.7004, 0.404, -0.2449, 0.9464, -0.2108, 0.09895, 0.9898, -0.1026, -0.07306, 0.9641, -0.2555, -0.7129, 0.4931, 0.4986, -0.5736, 0.7924, 0.2075, -0.7726, 0.5663, 0.2872, -0.98, -0.1231, -0.1564, -0.9773, -0.166, -0.1318, -0.9872, -0.1176, -0.108, -0.9856, -0.09441, -0.1403, -0.9745, -0.1474, -0.1689, -0.9799, -0.1426, -0.1398, 0.02188, -0.8255, 0.564, 0.01343, -0.7884, 0.615, -0.005554, -0.8123, 0.5832, 0.03433, -0.8224, 0.5679, 0.07016, -0.8013, 0.5942, -0.008014, -0.8078, 0.5894, 0.9586, 0.1816, 0.2194, 0.966, 0.1364, 0.2198, 0.9742, 0.1368, 0.1796, 0.9694, 0.1807, 0.1662, 0.9585, 0.1952, 0.2079, 0.9696, 0.1605, 0.1845, -0.05093, 0.8434, -0.5348, -0.02329, 0.8455, -0.5335, -0.02364, 0.8229, -0.5676, -0.05781, 0.8245, -0.5628, -0.04896, 0.8458, -0.5312, -0.02867, 0.8271, -0.5614, 0.06666, 0.9639, -0.2576, -0.0392, 0.9496, -0.3111, 0.08696, 0.9944, -0.06054, 0.2178, 0.9576, -0.1884, -0.001885, 0.9431, -0.3324, -0.09192, 0.9921, -0.08588, 0.9789, -0.07958, -0.1882, 0.984, 0.08463, -0.1569, 0.9977, -0.05583, 0.03795, 0.9782, -0.1924, -0.07864, 0.9721, 0.05161, -0.2288, 0.9991, -0.01662, 0.03845, -0.9487, 0.01447, -0.3159, -0.9363, -0.0365, -0.3494, -0.9979, -0.04515, -0.04631, -0.9785, 0.1752, -0.1087, -0.9334, -0.01889, -0.3584, -0.9924, -0.04712, -0.114, -0.9471, 0.3193, 0.03165, -0.9705, 0.2399, 0.02374, -0.9571, 0.2741, 0.09436, -0.925, 0.3767, 0.05008, -0.9361, 0.3502, -0.03184, -0.9551, 0.292, 0.05001, 0.1178, 0.01872, -0.9929, -0.01791, -0.4215, -0.9066, -0.1049, -0.0519, -0.9931, 0.04623, -0.03693, -0.9982, 0.1293, -0.3686, -0.9205, -0.2193, -0.2292, -0.9484, 0.9068, -0.402, 0.1271, 0.9374, -0.3323, 0.1048, 0.9397, -0.3049, 0.1546, 0.9642, -0.2377, 0.1175, 0.9658, -0.2506, 0.06676, 0.9669, -0.2498, 0.0526, 0.3312, 0.9411, 0.06788, 0.3857, 0.9211, 0.05357, 0.3418, 0.9396, -0.01621, 0.2643, 0.9644, 0.008986, 0.2715, 0.9578, 0.09391, 0.294, 0.9558, -0.01003, 0.9191, -0.1681, 0.3563, 0.933, -0.1817, 0.3106, 0.9246, -0.1563, 0.3473, 0.9185, -0.1594, 0.3619, 0.9247, -0.2025, 0.3223, 0.9241, -0.1677, 0.3435, 0.2558, 0.9574, -0.1338, 0.284, 0.953, -0.1053, 0.2606, 0.9488, -0.1786, 0.1927, 0.9674, -0.1645, 0.2191, 0.9709, -0.0963, 0.2507, 0.9578, -0.1409, -0.9404, 0.1528, -0.3037, -0.9339, 0.2092, -0.29, -0.9204, 0.1636, -0.3552, -0.9283, 0.1491, -0.3405, -0.9412, 0.188, -0.2808, -0.9385, 0.1878, -0.2898, 0.6083, 0.01194, 0.7936, 0.8097, -0.04332, 0.5852, 0.6259, 0.03636, 0.779, 0.6018, 0.01955, 0.7984, 0.7928, -0.1099, 0.5995, 0.8267, -0.06168, 0.5592, 0.1424, 0.9843, -0.1043, 0.1544, 0.9854, -0.07233, 0.3267, 0.8966, -0.299, -0.01734, 0.9268, -0.3752, 0.09392, 0.9885, -0.1188, 0.2696, 0.9613, -0.05775, -0.6832, -0.004394, -0.7302, -0.675, 0.03744, -0.7369, -0.5331, -0.03113, -0.8455, -0.5817, -0.1284, -0.8032, -0.6883, 0.02141, -0.7251, -0.5257, 0.1677, -0.834, -0.2246, -0.961, 0.1612, -0.0007574, -0.9961, -0.08809, -0.2036, -0.9636, 0.1732, -0.1922, -0.9632, 0.1881, -0.3135, -0.9435, -0.107, 0.05338, -0.989, 0.1382, -0.1806, 0.5588, 0.8094, -0.3374, 0.01322, 0.9413, -0.2683, 0.2815, 0.9213, -0.6615, 0.7396, 0.124, -0.4303, 0.8325, 0.349, -0.4309, 0.8846, 0.1784, -0.9831, 0.04694, -0.1769, -0.8993, 0.4002, -0.1764, -0.9431, 0.1933, -0.2707, -0.6794, -0.3202, 0.6602, -0.9284, -0.1775, 0.3265, -0.7805, -0.4098, 0.4721, -0.2309, -0.9623, 0.1437, -0.1884, -0.9675, 0.1687, -0.2183, -0.9608, 0.1708, -0.2327, -0.9607, 0.1512, -0.207, -0.9695, 0.1314, -0.1986, -0.9734, 0.1143, 0.813, -0.1011, 0.5734, 0.7927, -0.09459, 0.6022, 0.7923, -0.1154, 0.5991, 0.8146, -0.0878, 0.5733, 0.8073, -0.06935, 0.5861, 0.7876, -0.1142, 0.6055, 0.1723, 0.9818, -0.08028, 0.2172, 0.9729, -0.07982, 0.2174, 0.9686, -0.1206, 0.1738, 0.9756, -0.1342, 0.1589, 0.983, -0.09191, 0.1939, 0.9742, -0.1158, -0.8382, 0.0899, -0.5379, -0.8384, 0.06663, -0.5409, -0.8114, 0.09758, -0.5762, -0.8244, 0.06905, -0.5617, -0.8302, 0.04525, -0.5556, -0.8167, 0.09635, -0.569, -0.894, 0.3205, -0.313, -0.921, 0.2023, -0.333, -0.9516, 0.306, -0.02681, -0.8614, 0.4904, -0.1319, -0.9033, 0.2271, -0.364, -0.9662, 0.2356, -0.1047, 0.401, 0.7908, -0.4624, 0.2578, 0.8562, -0.4478, 0.398, 0.8818, -0.2531, 0.5127, 0.7831, -0.3519, 0.2833, 0.8166, -0.503, 0.3033, 0.9185, -0.2537, 0.8802, -0.4118, -0.2359, 0.9246, -0.3363, -0.1788, 0.9043, -0.4249, 0.04018, 0.8292, -0.5544, -0.07116, 0.9073, -0.3623, -0.2136, 0.9307, -0.3646, 0.03111, 0.6169, 0.6513, -0.442, 0.6071, 0.614, -0.5044, 0.4926, 0.7356, -0.4651, -0.5891, -0.6397, 0.4936, -0.7298, -0.509, 0.4565, -0.5983, -0.6464, 0.4735, -0.4389, -0.7554, 0.4866, -0.6558, -0.5287, 0.5389, -0.6462, -0.6236, 0.44, 0.5677, 0.7189, -0.4012, 0.7031, 0.5139, -0.4915, 0.5826, 0.611, -0.536, 0.5588, -0.8236, -0.09739, 0.6117, -0.7554, -0.2349, 0.7544, -0.6267, -0.1953, 0.7127, -0.6987, -0.06202, 0.605, -0.7634, -0.2262, 0.624, -0.7519, -0.2127, -0.6076, -0.6424, 0.4671, -0.6164, -0.5176, 0.5935, -0.6231, -0.6417, 0.4471, -0.6129, -0.6485, 0.4515, -0.5297, -0.5899, 0.6094, -0.619, -0.6373, 0.459, -0.5825, 0.7525, 0.3075, -0.5733, 0.7715, 0.2757, -0.5897, 0.7621, 0.2671, -0.5925, 0.7587, 0.2707, -0.5757, 0.7655, 0.2874, -0.5872, 0.7652, 0.2642, 0.6794, 0.6902, -0.2492, 0.6827, 0.6225, -0.3826, 0.6437, 0.6446, -0.4125, 0.6398, 0.663, -0.3887, 0.676, 0.6417, -0.3623, 0.6634, 0.6349, -0.396, -0.04517, 0.8741, -0.4836, -0.05138, 0.9004, -0.4321, 0.009514, 0.8777, -0.4791, -0.6474, -0.03018, -0.7615, -0.6172, 0.01167, -0.7867, -0.6107, -0.04403, -0.7906, 0.659, 0.5351, -0.5286, 0.51, 0.5723, -0.6422, 0.6085, 0.6144, -0.5022, 0.6645, 0.5696, -0.4838, 0.5616, 0.4898, -0.6669, 0.5756, 0.6013, -0.5542, 0.7544, -0.4858, 0.4415, 0.8811, -0.2892, 0.3742, 0.759, -0.3232, 0.5652, 0.7389, -0.3772, 0.5583, 0.8417, -0.4121, 0.3489, 0.811, -0.2835, 0.5117, -0.6467, -0.7231, 0.2426, -0.5587, -0.7208, 0.4102, -0.6116, -0.6531, 0.4465, -0.6363, -0.6678, 0.3862, -0.5655, -0.7229, 0.397, -0.5353, -0.6933, 0.4825, -0.7187, 0.2103, -0.6628, -0.746, 0.1596, -0.6465, -0.7403, 0.2766, -0.6128, -0.6918, 0.275, -0.6677, -0.7231, 0.1623, -0.6714, -0.7783, 0.1589, -0.6075, 0.8166, 0.3808, -0.4337, 0.756, 0.455, -0.4705, 0.8275, 0.4658, -0.3135, 0.8556, 0.3969, -0.3324, 0.7732, 0.4171, -0.4776, 0.7697, 0.4642, -0.4383, 0.4124, 0.1841, 0.8922, 0.4953, 0.2444, 0.8337, 0.4041, 0.2753, 0.8723, 0.3945, 0.2161, 0.8931, 0.4943, 0.2032, 0.8452, 0.4323, 0.3145, 0.8451, -0.3725, -0.8134, 0.4468, -0.3228, -0.7243, 0.6092, -0.4461, -0.7591, 0.4741, -0.4066, -0.8078, 0.4268, -0.2647, -0.7693, 0.5815, -0.4125, -0.728, 0.5476, 0.1152, -0.6, -0.7916, -0.05636, -0.6794, -0.7316, -0.06505, -0.5329, -0.8437, 0.01281, -0.5259, -0.8504, 0.02165, -0.6806, -0.7324, -0.04147, -0.6132, -0.7889, -0.8321, 0.4066, -0.3773, -0.6648, 0.5152, -0.5409, -0.7658, 0.3024, -0.5675, -0.8084, 0.2838, -0.5157, -0.7438, 0.5232, -0.4159, -0.7391, 0.3541, -0.573, -0.5043, -0.5031, 0.7019, -0.6696, -0.5146, 0.5355, -0.5959, -0.6124, 0.5195, -0.5699, -0.592, 0.5698, -0.6449, -0.504, 0.5745, -0.6633, -0.5701, 0.4848, 0.7588, -0.1458, 0.6347, 0.6823, -0.2, 0.7032, 0.7608, -0.2327, 0.6058, 0.7765, -0.1702, 0.6067, 0.6977, -0.1529, 0.6999, 0.7005, -0.2762, 0.658, 0.5211, 0.733, -0.4373, 0.6788, 0.6715, -0.297, 0.5771, 0.6596, -0.4815, 0.5191, 0.7081, -0.4786, 0.6146, 0.7448, -0.2599, 0.6286, 0.6839, -0.3702, 0.5582, 0.6325, -0.537, 0.5553, 0.6204, -0.5538, 0.459, 0.6139, -0.6422, 0.4418, 0.6733, -0.5928, 0.5534, 0.6244, -0.5512, 0.4749, 0.5546, -0.6833, 0.5258, -0.7697, -0.3622, 0.5131, -0.787, -0.3426, 0.4498, -0.7589, -0.4708, 0.573, -0.6847, -0.4504, 0.539, -0.7713, -0.3384, 0.4194, -0.8287, -0.3707, -0.5796, -0.6362, 0.5092, -0.589, -0.6328, 0.5026, -0.686, -0.652, 0.3231, -0.5881, -0.7395, 0.3276, -0.5885, -0.6334, 0.5025, -0.6833, -0.6028, 0.4119, -0.5705, 0.7598, 0.3117, -0.5562, 0.7746, 0.301, -0.6674, 0.7198, 0.191, -0.6741, 0.6562, 0.3391, -0.5573, 0.7692, 0.3128, -0.5229, 0.8438, 0.1206, -0.972, -0.02884, 0.2332, -0.9601, -0.04855, 0.2752, -0.965, -0.01526, 0.2616, -0.4499, 0.7485, 0.4873, -0.3917, 0.7704, 0.5031, -0.4226, 0.774, 0.4716, 0.5415, -0.3736, -0.7532, 0.4263, -0.362, -0.829, 0.4891, -0.327, -0.8086, 0.5181, -0.807, -0.2833, 0.5838, -0.7261, -0.3633, 0.5878, -0.7568, -0.2859, -0.172, -0.9225, -0.3455, -0.04599, -0.9608, -0.2734, -0.1342, -0.9552, -0.2639, -0.1205, -0.4341, -0.8928, -0.1869, -0.5359, -0.8234, -0.2136, -0.4621, -0.8607, 0.9656, -0.2511, -0.06766, 0.9402, -0.3181, -0.1219, 0.9606, -0.2517, -0.1178, 0.7443, -0.3864, 0.5447, 0.8288, -0.3209, 0.4584, 0.7821, -0.3212, 0.534, 0.3253, -0.8984, 0.2949, 0.3648, -0.8263, 0.4292, 0.2988, -0.8702, 0.3918, 0.6154, -0.7134, -0.335, 0.5475, -0.7834, -0.2943, 0.5321, -0.7755, -0.3398, -0.599, 0.72, 0.3505, -0.5009, 0.8073, 0.3121, -0.5659, 0.7709, 0.2922, -0.4414, 0.3325, 0.8335, -0.5313, 0.3845, 0.7549, -0.5191, 0.3159, 0.7942, 0.2265, 0.5204, 0.8234, 0.1192, 0.439, 0.8905, 0.2088, 0.4439, 0.8714, 0.02208, 0.9613, 0.2747, 0.1153, 0.9222, 0.3691, 0.1252, 0.9482, 0.2921, -0.1429, 0.9831, -0.1145, -0.3071, 0.9414, -0.1393, -0.05411, 0.9937, 0.09768, -0.0888, 0.9945, -0.05469, -0.2979, 0.9313, -0.2099, -0.2702, 0.9611, -0.05797, -0.6518, -0.4134, -0.6358, -0.7736, -0.2073, -0.5988, -0.799, 0.3353, -0.4991, -0.3776, 0.06536, -0.9237, -0.769, -0.219, -0.6005, -0.7577, -0.2043, -0.6198, 0.8139, 0.1013, 0.5721, 0.6055, 0.4423, 0.6616, 0.7445, 0.2029, 0.636, 0.7455, 0.2002, 0.6357, 0.8247, 0.3757, 0.4228, 0.7452, 0.2033, 0.6351, -0.01042, 0.9797, -0.2001, -0.2067, 0.9564, -0.2063, -0.2222, 0.9738, -0.04896, -0.1946, 0.9797, -0.04812, -0.1282, 0.9749, -0.1819, -0.2136, 0.974, -0.07603, 0.925, 0.1701, 0.3398, 0.9902, 0.06941, 0.1209, 0.9835, 0.1796, -0.02166, 0.9642, 0.2646, 0.01822, 0.9742, 0.1291, 0.1849, 0.9903, 0.1384, 0.01383, -0.1964, 0.9463, 0.2567, -0.06062, 0.9831, 0.1726, -0.1477, 0.9839, 0.1009, -0.1803, 0.9701, 0.1624, -0.08031, 0.9762, 0.2016, -0.0667, 0.9942, 0.08458, -0.8689, -0.1652, 0.4667, -0.8495, -0.0536, 0.5248, -0.9091, -0.1636, 0.3832, -0.8732, -0.2089, 0.4403, -0.83, -0.1221, 0.5443, -0.8978, -0.1293, 0.421, -0.2793, 0.9451, -0.1696, -0.3672, 0.9254, 0.09411, -0.2145, 0.9714, -0.102, -0.227, 0.9583, -0.1738, -0.4752, 0.8798, -0.006455, -0.2619, 0.9631, -0.06141, -0.02272, -0.1887, -0.9818, -0.3067, 0.2058, -0.9293, 0.2415, -0.06947, -0.9679, 0.2119, -0.1194, -0.97, -0.3544, -0.2114, -0.9109, 0.2635, -0.03089, -0.9642, -0.3593, 0.1189, 0.9256, -0.394, -0.02393, 0.9188, -0.2609, 0.05043, 0.964, -0.3348, 0.1393, 0.9319, -0.4178, 0.0007849, 0.9085, -0.3549, -0.0533, 0.9334, -0.1159, 0.9651, -0.2347, -0.3017, 0.9279, -0.2192, -0.2238, 0.9716, -0.07671, -0.09874, 0.9805, -0.1701, -0.2538, 0.9264, -0.2781, -0.253, 0.9565, -0.1454, 0.9141, 0.03733, -0.4038, 0.8974, 0.1429, -0.4175, 0.9313, 0.124, -0.3425, 0.925, 0.0771, -0.3722, 0.8983, 0.1268, -0.4208, 0.9343, 0.1587, -0.3192, -0.8657, -0.2153, -0.4519, -0.8893, -0.2865, -0.3565, -0.9598, -0.1943, -0.2025, -0.9606, -0.1201, -0.2506, -0.8899, -0.2229, -0.3981, -0.9127, -0.3168, -0.2581, -0.02189, 0.02269, 0.9995, 0.04742, 0.3476, 0.9365, -0.2527, 0.05056, 0.9662, -0.2114, -0.00431, 0.9774, 0.1848, 0.09926, 0.9777, -0.2522, 0.05531, 0.9661, 0.3828, 0.002623, -0.9238, 0.4497, -0.0833, -0.8893, 0.2889, -0.03759, -0.9566, 0.3175, 0.06079, -0.9463, 0.4753, -0.01473, -0.8797, 0.3518, -0.09619, -0.9311, -0.09655, 0.9949, 0.02781, -0.01201, 0.9763, -0.2161, -0.1709, 0.9832, -0.06434, -0.1379, 0.9904, 0.003327, 0.0668, 0.988, -0.1394, -0.06899, 0.9882, -0.1365, -0.1671, 0.9809, -0.09951, -0.1906, 0.9771, -0.09477, -0.2656, 0.964, -0.01205, -0.2375, 0.9714, 0.008502, -0.1848, 0.9786, -0.09079, -0.3378, 0.941, -0.01792, -0.681, -0.1962, -0.7055, -0.6693, -0.2239, -0.7085, -0.7895, -0.1394, -0.5977, -0.686, -0.03567, -0.7267, -0.6596, -0.2016, -0.7241, -0.6663, -0.3006, -0.6824, 0.5963, 0.1828, 0.7816, 0.5923, 0.1949, 0.7818, 0.4605, 0.1487, 0.8751, 0.5747, 0.02712, 0.8179, 0.5977, 0.1907, 0.7787, 0.5342, 0.532, 0.657, 0.3488, -0.2876, 0.892, 0.2578, -0.2727, 0.9269, 0.3165, -0.3398, 0.8857, 0.6584, 0.2826, 0.6976, 0.6706, 0.1311, 0.7301, 0.7017, 0.1893, 0.6869, 0.06624, 0.6219, 0.7803, 0.2116, 0.6348, 0.7431, 0.1292, 0.6706, 0.7305, -0.2101, -0.02692, 0.9773, -0.2631, 0.0853, 0.961, -0.2815, 0.05004, 0.9583, -0.9, 0.2565, -0.3525, -0.946, 0.2342, -0.224, -0.9192, 0.2863, -0.2704, -0.6982, -0.2635, -0.6656, -0.7206, -0.1069, -0.6851, -0.6848, -0.1878, -0.7041, -0.7464, -0.6563, -0.1099, -0.7132, -0.6428, -0.2795, -0.6726, -0.7188, -0.1758, -0.97, -0.03012, 0.2411, -0.9496, -0.2162, 0.227, -0.9432, -0.1588, 0.2919, -0.217, 0.3162, -0.9235, -0.3832, 0.2773, -0.881, -0.3415, 0.3359, -0.8778, 0.1867, -0.1239, -0.9746, 0.165, 0.02689, -0.9859, 0.2125, -0.04486, -0.9761, -0.2176, -0.6222, -0.752, -0.07669, -0.5911, -0.8029, -0.116, -0.6685, -0.7346, -0.726, -0.09919, -0.6805, -0.6493, -0.2892, -0.7034, -0.7338, -0.2113, -0.6457, 0.7245, 0.1301, 0.6769, 0.701, 0.2696, 0.6602, 0.6944, 0.2077, 0.6889, 0.9404, -0.2439, 0.2369, 0.9097, -0.206, 0.3605, 0.905, -0.305, 0.2964, 0.9247, 0.2582, -0.2798, 0.9695, 0.08183, -0.2308, 0.9443, 0.1383, -0.2986, 0.6987, 0.6625, 0.27, 0.7503, 0.6454, 0.1429, 0.6948, 0.6985, 0.1711])] * 3)])

# ---- objects
ob_polysurface666 = bpy.data.objects.new('polySurface666', me_untitled_009)

# ---- transforms, parenting, visibility, modifiers, constraints
ob_polysurface666.location = (0.0, 0.0, 0.0)
ob_polysurface666.rotation_euler = (1.571, -0.0, 0.0)
ob_polysurface666.scale = (1.004, 1.004, 1.004)
ob_polysurface666.color = (0.8, 0.8, 0.8, 1.0)
ob_polysurface666.lineart.crease_threshold = 0.0

# ---- collection membership
col_collection_1.objects.link(ob_polysurface666)

# ---- scene / render settings (as saved in the file)
scene.frame_start = 1; scene.frame_end = 250; scene.frame_set(1)
scene.render.engine = 'BLENDER_EEVEE_NEXT'
scene.render.resolution_percentage = 50
scene.render.dither_intensity = 0.0
scene.cycles.use_denoising = False
scene.cycles.samples = 128
scene.cycles.sampling_pattern = 'TABULATED_SOBOL'
scene.cycles.light_sampling_threshold = 0.0
scene.cycles.use_adaptive_sampling = False
scene.cycles.use_light_tree = False
scene.cycles.blur_glossy = 0.0
scene.cycles.sample_clamp_indirect = 0.0
scene.view_settings.view_transform = 'Standard'
bpy.context.view_layer.update()

# ---- added for rendering (the .blend has no active camera and no usable light): camera, sun
cam_auto = bpy.data.cameras.new('AutoCamera')
cam_auto.lens = 50.0
cam_auto.sensor_width = 36.0
cam_auto.clip_end = 1000.0
ob_auto_camera = bpy.data.objects.new('AutoCamera', cam_auto)
scene.collection.objects.link(ob_auto_camera)
ob_auto_camera.location = (2.79138, -3.78019, 2.52551)
ob_auto_camera.rotation_euler = (1.09748, -7.21219e-08, 0.694738)
scene.camera = ob_auto_camera
light_auto_sun = bpy.data.lights.new('AutoSun', 'SUN')
light_auto_sun.energy = 3.0
light_auto_sun.angle = 0.0523599
ob_auto_sun = bpy.data.objects.new('AutoSun', light_auto_sun)
scene.collection.objects.link(ob_auto_sun)
ob_auto_sun.rotation_euler = (0.872665, 0.174533, 0.523599)
bpy.context.view_layer.update()
